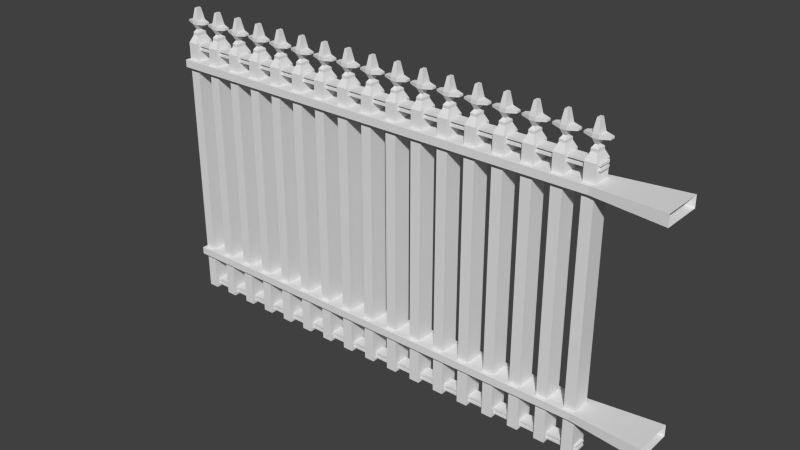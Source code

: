 # Source: Gateway.blend  (saved by Blender 2.72.0; exported with 4.5.12 LTS)
import bpy
from mathutils import Matrix  # noqa: F401  (used for matrix-valued properties, if any)

bpy.ops.wm.read_factory_settings(use_empty=True)
scene = bpy.context.scene
scene.name = 'Scene'

# ---- collections
col_collection_1 = bpy.data.collections.new('Collection 1'); scene.collection.children.link(col_collection_1)

# ---- materials (node trees are filled in below, after node groups)
mat_material = bpy.data.materials.new('Material')
mat_material.alpha_threshold = 0.0
mat_material.use_transparent_shadow = False
mat_material.roughness = 0.5
mat_material.line_color = (0.0, 0.0, 0.0, 1.0)

# ---- material node trees

# ---- world
world_world = bpy.data.worlds.new('World'); scene.world = world_world
world_world.color = (0.05088, 0.05088, 0.05088)
world_world.use_sun_shadow = False
world_world.sun_shadow_jitter_overblur = 0.0
world_world.cycles.sampling_method = 'MANUAL'
world_world.cycles.sample_map_resolution = 256

# ---- meshes
me_cube_007 = bpy.data.meshes.new('Cube.007')
me_cube_007.from_pydata([(1.9, -0.03136, -4.555), (1.9, 0.03136, -4.555), (1.9, 0.03136, -4.474), (1.9, -0.03136, -4.474), (-1.938, -0.03136, -4.555), (-1.938, 0.03136, -4.555), (1.9, 0.03136, -4.433), (1.9, -0.03136, -4.433), (1.9, -0.03136, -4.514), (1.9, 0.03136, -4.514), (-1.938, 0.03136, -4.474), (-1.938, -0.03136, -4.474), (1.9, 0.03136, -4.555), (1.9, -0.03136, -4.555), (1.9, 0.03136, -4.474), (1.9, -0.03136, -4.474), (-1.938, -0.03136, -4.433), (-1.938, 0.03136, -4.433), (1.9, 0.03136, -4.433), (1.9, -0.03136, -4.433), (-1.938, -0.03136, -4.514), (-1.938, 0.03136, -4.514), (1.9, 0.03136, -4.514), (1.9, -0.03136, -4.514), (-1.898, -0.07291, -3.868), (-1.898, 0.07291, -3.868), (1.899, 0.07291, -3.868), (1.899, -0.07291, -3.868), (-1.898, -0.07291, -3.722), (-1.898, 0.07291, -3.722), (1.899, 0.07291, -3.722), (1.899, -0.07291, -3.722), (-1.897, -0.07291, 0.146), (-1.897, 0.07291, 0.146), (1.899, 0.07291, 0.146), (1.899, -0.07291, 0.146), (-1.897, -0.07291, 0.2919), (-1.897, 0.07291, 0.2919), (1.899, 0.07291, 0.2919), (1.899, -0.07291, 0.2919), (-2.482, -0.1094, -3.904), (-2.482, 0.1094, -3.904), (-2.482, -0.1094, -3.686), (-2.482, 0.1094, -3.686), (-2.481, -0.1094, 0.1096), (-2.481, 0.1094, 0.1096), (-2.481, -0.1094, 0.3283), (-2.481, 0.1094, 0.3283), (-1.918, -0.05008, -4.608), (-1.918, 0.05008, -4.608), (-1.828, 0.05008, -4.608), (-1.828, -0.05008, -4.608), (-1.918, -0.05008, 0.6179), (-1.918, 0.05008, 0.6179), (-1.828, 0.05008, 0.6179), (-1.828, -0.05008, 0.6179), (-1.898, -0.02788, 0.753), (-1.898, 0.02788, 0.753), (-1.848, 0.02788, 0.753), (-1.848, -0.02788, 0.753), (-1.898, -0.02788, 0.9585), (-1.898, 0.02788, 0.9585), (-1.848, 0.02788, 0.9585), (-1.848, -0.02788, 0.9585), (-1.898, -0.02788, 1.029), (-1.898, 0.02788, 1.029), (-1.848, 0.02788, 1.029), (-1.848, -0.02788, 1.029), (-1.885, -0.01333, 1.267), (-1.885, 0.01333, 1.267), (-1.861, 0.01333, 1.267), (-1.861, -0.01333, 1.267), (-1.97, -0.01394, 0.9761), (-1.97, 0.01394, 0.9761), (-1.97, -0.01394, 1.011), (-1.97, 0.01394, 1.011), (-1.776, 0.01394, 0.9761), (-1.776, -0.01394, 0.9761), (-1.776, 0.01394, 1.011), (-1.776, -0.01394, 1.011), (-1.885, -0.01324, 0.8557), (-1.861, -0.01324, 0.8557), (-1.861, 0.01324, 0.8557), (-1.885, 0.01324, 0.8557), (-1.898, -0.02788, 0.8044), (-1.848, -0.02788, 0.8044), (-1.848, 0.02788, 0.8044), (-1.898, 0.02788, 0.8044), (-1.686, -0.05008, -4.608), (-1.686, 0.05008, -4.608), (-1.597, 0.05008, -4.608), (-1.597, -0.05008, -4.608), (-1.686, -0.05008, 0.6179), (-1.686, 0.05008, 0.6179), (-1.597, 0.05008, 0.6179), (-1.597, -0.05008, 0.6179), (-1.666, -0.02788, 0.753), (-1.666, 0.02788, 0.753), (-1.616, 0.02788, 0.753), (-1.616, -0.02788, 0.753), (-1.666, -0.02788, 0.9585), (-1.666, 0.02788, 0.9585), (-1.616, 0.02788, 0.9585), (-1.616, -0.02788, 0.9585), (-1.666, -0.02788, 1.029), (-1.666, 0.02788, 1.029), (-1.616, 0.02788, 1.029), (-1.616, -0.02788, 1.029), (-1.653, -0.01333, 1.267), (-1.653, 0.01333, 1.267), (-1.629, 0.01333, 1.267), (-1.629, -0.01333, 1.267), (-1.738, -0.01394, 0.9761), (-1.738, 0.01394, 0.9761), (-1.738, -0.01394, 1.011), (-1.738, 0.01394, 1.011), (-1.545, 0.01394, 0.9761), (-1.545, -0.01394, 0.9761), (-1.545, 0.01394, 1.011), (-1.545, -0.01394, 1.011), (-1.653, -0.01324, 0.8557), (-1.629, -0.01324, 0.8557), (-1.629, 0.01324, 0.8557), (-1.653, 0.01324, 0.8557), (-1.666, -0.02788, 0.8044), (-1.616, -0.02788, 0.8044), (-1.616, 0.02788, 0.8044), (-1.666, 0.02788, 0.8044), (-1.454, -0.05008, -4.608), (-1.454, 0.05008, -4.608), (-1.365, 0.05008, -4.608), (-1.365, -0.05008, -4.608), (-1.454, -0.05008, 0.6179), (-1.454, 0.05008, 0.6179), (-1.365, 0.05008, 0.6179), (-1.365, -0.05008, 0.6179), (-1.435, -0.02788, 0.753), (-1.435, 0.02788, 0.753), (-1.385, 0.02788, 0.753), (-1.385, -0.02788, 0.753), (-1.435, -0.02788, 0.9585), (-1.435, 0.02788, 0.9585), (-1.385, 0.02788, 0.9585), (-1.385, -0.02788, 0.9585), (-1.435, -0.02788, 1.029), (-1.435, 0.02788, 1.029), (-1.385, 0.02788, 1.029), (-1.385, -0.02788, 1.029), (-1.422, -0.01333, 1.267), (-1.422, 0.01333, 1.267), (-1.398, 0.01333, 1.267), (-1.398, -0.01333, 1.267), (-1.506, -0.01394, 0.9761), (-1.506, 0.01394, 0.9761), (-1.506, -0.01394, 1.011), (-1.506, 0.01394, 1.011), (-1.313, 0.01394, 0.9761), (-1.313, -0.01394, 0.9761), (-1.313, 0.01394, 1.011), (-1.313, -0.01394, 1.011), (-1.422, -0.01324, 0.8557), (-1.398, -0.01324, 0.8557), (-1.398, 0.01324, 0.8557), (-1.422, 0.01324, 0.8557), (-1.435, -0.02788, 0.8044), (-1.385, -0.02788, 0.8044), (-1.385, 0.02788, 0.8044), (-1.435, 0.02788, 0.8044), (-1.223, -0.05008, -4.608), (-1.223, 0.05008, -4.608), (-1.133, 0.05008, -4.608), (-1.133, -0.05008, -4.608), (-1.223, -0.05008, 0.6179), (-1.223, 0.05008, 0.6179), (-1.133, 0.05008, 0.6179), (-1.133, -0.05008, 0.6179), (-1.203, -0.02788, 0.753), (-1.203, 0.02788, 0.753), (-1.153, 0.02788, 0.753), (-1.153, -0.02788, 0.753), (-1.203, -0.02788, 0.9585), (-1.203, 0.02788, 0.9585), (-1.153, 0.02788, 0.9585), (-1.153, -0.02788, 0.9585), (-1.203, -0.02788, 1.029), (-1.203, 0.02788, 1.029), (-1.153, 0.02788, 1.029), (-1.153, -0.02788, 1.029), (-1.19, -0.01333, 1.267), (-1.19, 0.01333, 1.267), (-1.166, 0.01333, 1.267), (-1.166, -0.01333, 1.267), (-1.275, -0.01394, 0.9761), (-1.275, 0.01394, 0.9761), (-1.275, -0.01394, 1.011), (-1.275, 0.01394, 1.011), (-1.081, 0.01394, 0.9761), (-1.081, -0.01394, 0.9761), (-1.081, 0.01394, 1.011), (-1.081, -0.01394, 1.011), (-1.19, -0.01324, 0.8557), (-1.166, -0.01324, 0.8557), (-1.166, 0.01324, 0.8557), (-1.19, 0.01324, 0.8557), (-1.203, -0.02788, 0.8044), (-1.153, -0.02788, 0.8044), (-1.153, 0.02788, 0.8044), (-1.203, 0.02788, 0.8044), (-0.9911, -0.05008, -4.608), (-0.9911, 0.05008, -4.608), (-0.9015, 0.05008, -4.608), (-0.9015, -0.05008, -4.608), (-0.9911, -0.05008, 0.6179), (-0.9911, 0.05008, 0.6179), (-0.9015, 0.05008, 0.6179), (-0.9015, -0.05008, 0.6179), (-0.9713, -0.02788, 0.753), (-0.9713, 0.02788, 0.753), (-0.9214, 0.02788, 0.753), (-0.9214, -0.02788, 0.753), (-0.9713, -0.02788, 0.9585), (-0.9713, 0.02788, 0.9585), (-0.9214, 0.02788, 0.9585), (-0.9214, -0.02788, 0.9585), (-0.9713, -0.02788, 1.029), (-0.9713, 0.02788, 1.029), (-0.9214, 0.02788, 1.029), (-0.9214, -0.02788, 1.029), (-0.9583, -0.01333, 1.267), (-0.9583, 0.01333, 1.267), (-0.9344, 0.01333, 1.267), (-0.9344, -0.01333, 1.267), (-1.043, -0.01394, 0.9761), (-1.043, 0.01394, 0.9761), (-1.043, -0.01394, 1.011), (-1.043, 0.01394, 1.011), (-0.8498, 0.01394, 0.9761), (-0.8498, -0.01394, 0.9761), (-0.8498, 0.01394, 1.011), (-0.8498, -0.01394, 1.011), (-0.9582, -0.01324, 0.8557), (-0.9345, -0.01324, 0.8557), (-0.9345, 0.01324, 0.8557), (-0.9582, 0.01324, 0.8557), (-0.9713, -0.02788, 0.8044), (-0.9214, -0.02788, 0.8044), (-0.9214, 0.02788, 0.8044), (-0.9713, 0.02788, 0.8044), (-0.7595, -0.05008, -4.608), (-0.7595, 0.05008, -4.608), (-0.6699, 0.05008, -4.608), (-0.6699, -0.05008, -4.608), (-0.7595, -0.05008, 0.6179), (-0.7595, 0.05008, 0.6179), (-0.6699, 0.05008, 0.6179), (-0.6699, -0.05008, 0.6179), (-0.7396, -0.02788, 0.753), (-0.7396, 0.02788, 0.753), (-0.6897, 0.02788, 0.753), (-0.6897, -0.02788, 0.753), (-0.7396, -0.02788, 0.9585), (-0.7396, 0.02788, 0.9585), (-0.6897, 0.02788, 0.9585), (-0.6897, -0.02788, 0.9585), (-0.7396, -0.02788, 1.029), (-0.7396, 0.02788, 1.029), (-0.6897, 0.02788, 1.029), (-0.6897, -0.02788, 1.029), (-0.7266, -0.01333, 1.267), (-0.7266, 0.01333, 1.267), (-0.7027, 0.01333, 1.267), (-0.7027, -0.01333, 1.267), (-0.8112, -0.01394, 0.9761), (-0.8112, 0.01394, 0.9761), (-0.8112, -0.01394, 1.011), (-0.8112, 0.01394, 1.011), (-0.6181, 0.01394, 0.9761), (-0.6181, -0.01394, 0.9761), (-0.6181, 0.01394, 1.011), (-0.6181, -0.01394, 1.011), (-0.7265, -0.01324, 0.8557), (-0.7028, -0.01324, 0.8557), (-0.7028, 0.01324, 0.8557), (-0.7265, 0.01324, 0.8557), (-0.7396, -0.02788, 0.8044), (-0.6897, -0.02788, 0.8044), (-0.6897, 0.02788, 0.8044), (-0.7396, 0.02788, 0.8044), (-0.5278, -0.05008, -4.608), (-0.5278, 0.05008, -4.608), (-0.4382, 0.05008, -4.608), (-0.4382, -0.05008, -4.608), (-0.5278, -0.05008, 0.6179), (-0.5278, 0.05008, 0.6179), (-0.4382, 0.05008, 0.6179), (-0.4382, -0.05008, 0.6179), (-0.5079, -0.02788, 0.753), (-0.5079, 0.02788, 0.753), (-0.4581, 0.02788, 0.753), (-0.4581, -0.02788, 0.753), (-0.5079, -0.02788, 0.9585), (-0.5079, 0.02788, 0.9585), (-0.4581, 0.02788, 0.9585), (-0.4581, -0.02788, 0.9585), (-0.5079, -0.02788, 1.029), (-0.5079, 0.02788, 1.029), (-0.4581, 0.02788, 1.029), (-0.4581, -0.02788, 1.029), (-0.4949, -0.01333, 1.267), (-0.4949, 0.01333, 1.267), (-0.4711, 0.01333, 1.267), (-0.4711, -0.01333, 1.267), (-0.5795, -0.01394, 0.9761), (-0.5795, 0.01394, 0.9761), (-0.5795, -0.01394, 1.011), (-0.5795, 0.01394, 1.011), (-0.3865, 0.01394, 0.9761), (-0.3865, -0.01394, 0.9761), (-0.3865, 0.01394, 1.011), (-0.3865, -0.01394, 1.011), (-0.4948, -0.01324, 0.8557), (-0.4711, -0.01324, 0.8557), (-0.4711, 0.01324, 0.8557), (-0.4948, 0.01324, 0.8557), (-0.5079, -0.02788, 0.8044), (-0.4581, -0.02788, 0.8044), (-0.4581, 0.02788, 0.8044), (-0.5079, 0.02788, 0.8044), (-0.2961, -0.05008, -4.608), (-0.2961, 0.05008, -4.608), (-0.2065, 0.05008, -4.608), (-0.2065, -0.05008, -4.608), (-0.2961, -0.05008, 0.6179), (-0.2961, 0.05008, 0.6179), (-0.2065, 0.05008, 0.6179), (-0.2065, -0.05008, 0.6179), (-0.2763, -0.02788, 0.753), (-0.2763, 0.02788, 0.753), (-0.2264, 0.02788, 0.753), (-0.2264, -0.02788, 0.753), (-0.2763, -0.02788, 0.9585), (-0.2763, 0.02788, 0.9585), (-0.2264, 0.02788, 0.9585), (-0.2264, -0.02788, 0.9585), (-0.2763, -0.02788, 1.029), (-0.2763, 0.02788, 1.029), (-0.2264, 0.02788, 1.029), (-0.2264, -0.02788, 1.029), (-0.2633, -0.01333, 1.267), (-0.2633, 0.01333, 1.267), (-0.2394, 0.01333, 1.267), (-0.2394, -0.01333, 1.267), (-0.3479, -0.01394, 0.9761), (-0.3479, 0.01394, 0.9761), (-0.3479, -0.01394, 1.011), (-0.3479, 0.01394, 1.011), (-0.1548, 0.01394, 0.9761), (-0.1548, -0.01394, 0.9761), (-0.1548, 0.01394, 1.011), (-0.1548, -0.01394, 1.011), (-0.2632, -0.01324, 0.8557), (-0.2395, -0.01324, 0.8557), (-0.2395, 0.01324, 0.8557), (-0.2632, 0.01324, 0.8557), (-0.2763, -0.02788, 0.8044), (-0.2264, -0.02788, 0.8044), (-0.2264, 0.02788, 0.8044), (-0.2763, 0.02788, 0.8044), (-0.06447, -0.05008, -4.608), (-0.06447, 0.05008, -4.608), (0.02516, 0.05008, -4.608), (0.02516, -0.05008, -4.608), (-0.06447, -0.05008, 0.6179), (-0.06447, 0.05008, 0.6179), (0.02516, 0.05008, 0.6179), (0.02516, -0.05008, 0.6179), (-0.0446, -0.02788, 0.753), (-0.0446, 0.02788, 0.753), (0.005288, 0.02788, 0.753), (0.005288, -0.02788, 0.753), (-0.0446, -0.02788, 0.9585), (-0.0446, 0.02788, 0.9585), (0.005288, 0.02788, 0.9585), (0.005288, -0.02788, 0.9585), (-0.0446, -0.02788, 1.029), (-0.0446, 0.02788, 1.029), (0.005288, 0.02788, 1.029), (0.005288, -0.02788, 1.029), (-0.03158, -0.01333, 1.267), (-0.03158, 0.01333, 1.267), (-0.007731, 0.01333, 1.267), (-0.007731, -0.01333, 1.267), (-0.1162, -0.01394, 0.9761), (-0.1162, 0.01394, 0.9761), (-0.1162, -0.01394, 1.011), (-0.1162, 0.01394, 1.011), (0.07687, 0.01394, 0.9761), (0.07687, -0.01394, 0.9761), (0.07687, 0.01394, 1.011), (0.07687, -0.01394, 1.011), (-0.0315, -0.01324, 0.8557), (-0.007809, -0.01324, 0.8557), (-0.007809, 0.01324, 0.8557), (-0.0315, 0.01324, 0.8557), (-0.0446, -0.02788, 0.8044), (0.005288, -0.02788, 0.8044), (0.005288, 0.02788, 0.8044), (-0.0446, 0.02788, 0.8044), (0.1672, -0.05008, -4.608), (0.1672, 0.05008, -4.608), (0.2568, 0.05008, -4.608), (0.2568, -0.05008, -4.608), (0.1672, -0.05008, 0.6179), (0.1672, 0.05008, 0.6179), (0.2568, 0.05008, 0.6179), (0.2568, -0.05008, 0.6179), (0.1871, -0.02788, 0.753), (0.1871, 0.02788, 0.753), (0.237, 0.02788, 0.753), (0.237, -0.02788, 0.753), (0.1871, -0.02788, 0.9585), (0.1871, 0.02788, 0.9585), (0.237, 0.02788, 0.9585), (0.237, -0.02788, 0.9585), (0.1871, -0.02788, 1.029), (0.1871, 0.02788, 1.029), (0.237, 0.02788, 1.029), (0.237, -0.02788, 1.029), (0.2001, -0.01333, 1.267), (0.2001, 0.01333, 1.267), (0.2239, 0.01333, 1.267), (0.2239, -0.01333, 1.267), (0.1155, -0.01394, 0.9761), (0.1155, 0.01394, 0.9761), (0.1155, -0.01394, 1.011), (0.1155, 0.01394, 1.011), (0.3085, 0.01394, 0.9761), (0.3085, -0.01394, 0.9761), (0.3085, 0.01394, 1.011), (0.3085, -0.01394, 1.011), (0.2002, -0.01324, 0.8557), (0.2239, -0.01324, 0.8557), (0.2239, 0.01324, 0.8557), (0.2002, 0.01324, 0.8557), (0.1871, -0.02788, 0.8044), (0.237, -0.02788, 0.8044), (0.237, 0.02788, 0.8044), (0.1871, 0.02788, 0.8044), (0.3989, -0.05008, -4.608), (0.3989, 0.05008, -4.608), (0.4885, 0.05008, -4.608), (0.4885, -0.05008, -4.608), (0.3989, -0.05008, 0.6179), (0.3989, 0.05008, 0.6179), (0.4885, 0.05008, 0.6179), (0.4885, -0.05008, 0.6179), (0.4187, -0.02788, 0.753), (0.4187, 0.02788, 0.753), (0.4686, 0.02788, 0.753), (0.4686, -0.02788, 0.753), (0.4187, -0.02788, 0.9585), (0.4187, 0.02788, 0.9585), (0.4686, 0.02788, 0.9585), (0.4686, -0.02788, 0.9585), (0.4187, -0.02788, 1.029), (0.4187, 0.02788, 1.029), (0.4686, 0.02788, 1.029), (0.4686, -0.02788, 1.029), (0.4318, -0.01333, 1.267), (0.4318, 0.01333, 1.267), (0.4556, 0.01333, 1.267), (0.4556, -0.01333, 1.267), (0.3472, -0.01394, 0.9761), (0.3472, 0.01394, 0.9761), (0.3472, -0.01394, 1.011), (0.3472, 0.01394, 1.011), (0.5402, 0.01394, 0.9761), (0.5402, -0.01394, 0.9761), (0.5402, 0.01394, 1.011), (0.5402, -0.01394, 1.011), (0.4318, -0.01324, 0.8557), (0.4555, -0.01324, 0.8557), (0.4555, 0.01324, 0.8557), (0.4318, 0.01324, 0.8557), (0.4187, -0.02788, 0.8044), (0.4686, -0.02788, 0.8044), (0.4686, 0.02788, 0.8044), (0.4187, 0.02788, 0.8044), (0.6305, -0.05008, -4.608), (0.6305, 0.05008, -4.608), (0.7202, 0.05008, -4.608), (0.7202, -0.05008, -4.608), (0.6305, -0.05008, 0.6179), (0.6305, 0.05008, 0.6179), (0.7202, 0.05008, 0.6179), (0.7202, -0.05008, 0.6179), (0.6504, -0.02788, 0.753), (0.6504, 0.02788, 0.753), (0.7003, 0.02788, 0.753), (0.7003, -0.02788, 0.753), (0.6504, -0.02788, 0.9585), (0.6504, 0.02788, 0.9585), (0.7003, 0.02788, 0.9585), (0.7003, -0.02788, 0.9585), (0.6504, -0.02788, 1.029), (0.6504, 0.02788, 1.029), (0.7003, 0.02788, 1.029), (0.7003, -0.02788, 1.029), (0.6634, -0.01333, 1.267), (0.6634, 0.01333, 1.267), (0.6873, 0.01333, 1.267), (0.6873, -0.01333, 1.267), (0.5788, -0.01394, 0.9761), (0.5788, 0.01394, 0.9761), (0.5788, -0.01394, 1.011), (0.5788, 0.01394, 1.011), (0.7719, 0.01394, 0.9761), (0.7719, -0.01394, 0.9761), (0.7719, 0.01394, 1.011), (0.7719, -0.01394, 1.011), (0.6635, -0.01324, 0.8557), (0.6872, -0.01324, 0.8557), (0.6872, 0.01324, 0.8557), (0.6635, 0.01324, 0.8557), (0.6504, -0.02788, 0.8044), (0.7003, -0.02788, 0.8044), (0.7003, 0.02788, 0.8044), (0.6504, 0.02788, 0.8044), (0.8622, -0.05008, -4.608), (0.8622, 0.05008, -4.608), (0.9518, 0.05008, -4.608), (0.9518, -0.05008, -4.608), (0.8622, -0.05008, 0.6179), (0.8622, 0.05008, 0.6179), (0.9518, 0.05008, 0.6179), (0.9518, -0.05008, 0.6179), (0.8821, -0.02788, 0.753), (0.8821, 0.02788, 0.753), (0.932, 0.02788, 0.753), (0.932, -0.02788, 0.753), (0.8821, -0.02788, 0.9585), (0.8821, 0.02788, 0.9585), (0.932, 0.02788, 0.9585), (0.932, -0.02788, 0.9585), (0.8821, -0.02788, 1.029), (0.8821, 0.02788, 1.029), (0.932, 0.02788, 1.029), (0.932, -0.02788, 1.029), (0.8951, -0.01333, 1.267), (0.8951, 0.01333, 1.267), (0.9189, 0.01333, 1.267), (0.9189, -0.01333, 1.267), (0.8105, -0.01394, 0.9761), (0.8105, 0.01394, 0.9761), (0.8105, -0.01394, 1.011), (0.8105, 0.01394, 1.011), (1.004, 0.01394, 0.9761), (1.004, -0.01394, 0.9761), (1.004, 0.01394, 1.011), (1.004, -0.01394, 1.011), (0.8952, -0.01324, 0.8557), (0.9189, -0.01324, 0.8557), (0.9189, 0.01324, 0.8557), (0.8952, 0.01324, 0.8557), (0.8821, -0.02788, 0.8044), (0.932, -0.02788, 0.8044), (0.932, 0.02788, 0.8044), (0.8821, 0.02788, 0.8044), (1.094, -0.05008, -4.608), (1.094, 0.05008, -4.608), (1.184, 0.05008, -4.608), (1.184, -0.05008, -4.608), (1.094, -0.05008, 0.6179), (1.094, 0.05008, 0.6179), (1.184, 0.05008, 0.6179), (1.184, -0.05008, 0.6179), (1.114, -0.02788, 0.753), (1.114, 0.02788, 0.753), (1.164, 0.02788, 0.753), (1.164, -0.02788, 0.753), (1.114, -0.02788, 0.9585), (1.114, 0.02788, 0.9585), (1.164, 0.02788, 0.9585), (1.164, -0.02788, 0.9585), (1.114, -0.02788, 1.029), (1.114, 0.02788, 1.029), (1.164, 0.02788, 1.029), (1.164, -0.02788, 1.029), (1.127, -0.01333, 1.267), (1.127, 0.01333, 1.267), (1.151, 0.01333, 1.267), (1.151, -0.01333, 1.267), (1.042, -0.01394, 0.9761), (1.042, 0.01394, 0.9761), (1.042, -0.01394, 1.011), (1.042, 0.01394, 1.011), (1.235, 0.01394, 0.9761), (1.235, -0.01394, 0.9761), (1.235, 0.01394, 1.011), (1.235, -0.01394, 1.011), (1.127, -0.01324, 0.8557), (1.151, -0.01324, 0.8557), (1.151, 0.01324, 0.8557), (1.127, 0.01324, 0.8557), (1.114, -0.02788, 0.8044), (1.164, -0.02788, 0.8044), (1.164, 0.02788, 0.8044), (1.114, 0.02788, 0.8044), (1.326, -0.05008, -4.608), (1.326, 0.05008, -4.608), (1.415, 0.05008, -4.608), (1.415, -0.05008, -4.608), (1.326, -0.05008, 0.6179), (1.326, 0.05008, 0.6179), (1.415, 0.05008, 0.6179), (1.415, -0.05008, 0.6179), (1.345, -0.02788, 0.753), (1.345, 0.02788, 0.753), (1.395, 0.02788, 0.753), (1.395, -0.02788, 0.753), (1.345, -0.02788, 0.9585), (1.345, 0.02788, 0.9585), (1.395, 0.02788, 0.9585), (1.395, -0.02788, 0.9585), (1.345, -0.02788, 1.029), (1.345, 0.02788, 1.029), (1.395, 0.02788, 1.029), (1.395, -0.02788, 1.029), (1.358, -0.01333, 1.267), (1.358, 0.01333, 1.267), (1.382, 0.01333, 1.267), (1.382, -0.01333, 1.267), (1.274, -0.01394, 0.9761), (1.274, 0.01394, 0.9761), (1.274, -0.01394, 1.011), (1.274, 0.01394, 1.011), (1.467, 0.01394, 0.9761), (1.467, -0.01394, 0.9761), (1.467, 0.01394, 1.011), (1.467, -0.01394, 1.011), (1.359, -0.01324, 0.8557), (1.382, -0.01324, 0.8557), (1.382, 0.01324, 0.8557), (1.359, 0.01324, 0.8557), (1.345, -0.02788, 0.8044), (1.395, -0.02788, 0.8044), (1.395, 0.02788, 0.8044), (1.345, 0.02788, 0.8044), (1.557, -0.05008, -4.608), (1.557, 0.05008, -4.608), (1.647, 0.05008, -4.608), (1.647, -0.05008, -4.608), (1.557, -0.05008, 0.6179), (1.557, 0.05008, 0.6179), (1.647, 0.05008, 0.6179), (1.647, -0.05008, 0.6179), (1.577, -0.02788, 0.753), (1.577, 0.02788, 0.753), (1.627, 0.02788, 0.753), (1.627, -0.02788, 0.753), (1.577, -0.02788, 0.9585), (1.577, 0.02788, 0.9585), (1.627, 0.02788, 0.9585), (1.627, -0.02788, 0.9585), (1.577, -0.02788, 1.029), (1.577, 0.02788, 1.029), (1.627, 0.02788, 1.029), (1.627, -0.02788, 1.029), (1.59, -0.01333, 1.267), (1.59, 0.01333, 1.267), (1.614, 0.01333, 1.267), (1.614, -0.01333, 1.267), (1.506, -0.01394, 0.9761), (1.506, 0.01394, 0.9761), (1.506, -0.01394, 1.011), (1.506, 0.01394, 1.011), (1.699, 0.01394, 0.9761), (1.699, -0.01394, 0.9761), (1.699, 0.01394, 1.011), (1.699, -0.01394, 1.011), (1.59, -0.01324, 0.8557), (1.614, -0.01324, 0.8557), (1.614, 0.01324, 0.8557), (1.59, 0.01324, 0.8557), (1.577, -0.02788, 0.8044), (1.627, -0.02788, 0.8044), (1.627, 0.02788, 0.8044), (1.577, 0.02788, 0.8044), (1.789, -0.05008, -4.608), (1.789, 0.05008, -4.608), (1.879, 0.05008, -4.608), (1.879, -0.05008, -4.608), (1.789, -0.05008, 0.6179), (1.789, 0.05008, 0.6179), (1.879, 0.05008, 0.6179), (1.879, -0.05008, 0.6179), (1.809, -0.02788, 0.753), (1.809, 0.02788, 0.753), (1.859, 0.02788, 0.753), (1.859, -0.02788, 0.753), (1.809, -0.02788, 0.9585), (1.809, 0.02788, 0.9585), (1.859, 0.02788, 0.9585), (1.859, -0.02788, 0.9585), (1.809, -0.02788, 1.029), (1.809, 0.02788, 1.029), (1.859, 0.02788, 1.029), (1.859, -0.02788, 1.029), (1.822, -0.01333, 1.267), (1.822, 0.01333, 1.267), (1.846, 0.01333, 1.267), (1.846, -0.01333, 1.267), (1.737, -0.01394, 0.9761), (1.737, 0.01394, 0.9761), (1.737, -0.01394, 1.011), (1.737, 0.01394, 1.011), (1.93, 0.01394, 0.9761), (1.93, -0.01394, 0.9761), (1.93, 0.01394, 1.011), (1.93, -0.01394, 1.011), (1.822, -0.01324, 0.8557), (1.846, -0.01324, 0.8557), (1.846, 0.01324, 0.8557), (1.822, 0.01324, 0.8557), (1.809, -0.02788, 0.8044), (1.859, -0.02788, 0.8044), (1.859, 0.02788, 0.8044), (1.809, 0.02788, 0.8044), (-1.898, -0.07291, -3.868), (-1.898, 0.07291, -3.868), (1.899, 0.07291, -3.868), (1.899, -0.07291, -3.868), (-1.898, -0.07291, -3.722), (-1.898, 0.07291, -3.722), (1.899, 0.07291, -3.722), (1.899, -0.07291, -3.722), (-1.897, -0.07291, 0.146), (-1.897, 0.07291, 0.146), (1.899, 0.07291, 0.146), (1.899, -0.07291, 0.146), (-1.897, -0.07291, 0.2919), (-1.897, 0.07291, 0.2919), (1.899, 0.07291, 0.2919), (1.899, -0.07291, 0.2919), (1.9, -0.03136, 0.4859), (1.9, 0.03136, 0.4859), (1.9, 0.03136, 0.5669), (1.9, -0.03136, 0.5669), (-1.938, -0.03136, 0.4859), (-1.938, 0.03136, 0.4859), (1.9, 0.03136, 0.6079), (1.9, -0.03136, 0.6079), (1.9, -0.03136, 0.5268), (1.9, 0.03136, 0.5268), (-1.938, 0.03136, 0.5669), (-1.938, -0.03136, 0.5669), (1.9, 0.03136, 0.4859), (1.9, -0.03136, 0.4859), (1.9, 0.03136, 0.5669), (1.9, -0.03136, 0.5669), (-1.938, -0.03136, 0.6079), (-1.938, 0.03136, 0.6079), (1.9, 0.03136, 0.6079), (1.9, -0.03136, 0.6079), (-1.938, -0.03136, 0.5268), (-1.938, 0.03136, 0.5268), (1.9, 0.03136, 0.5268), (1.9, -0.03136, 0.5268)], [], [(20, 21, 5, 4), (21, 22, 1, 5), (6, 7, 3, 2), (17, 18, 14, 10), (16, 17, 10, 11), (19, 16, 11, 15), (9, 8, 13, 12), (11, 10, 14, 15), (19, 18, 17, 16), (23, 20, 4, 0), (4, 5, 1, 0), (23, 22, 21, 20), (37, 33, 45, 47), (30, 31, 27, 26), (33, 32, 44, 45), (38, 39, 35, 34), (36, 37, 47, 46), (32, 36, 46, 44), (25, 24, 40, 41), (29, 25, 41, 43), (28, 29, 43, 42), (24, 28, 42, 40), (52, 53, 49, 48), (53, 54, 50, 49), (54, 55, 51, 50), (55, 52, 48, 51), (48, 49, 50, 51), (52, 55, 59, 56), (80, 81, 63, 60), (55, 54, 58, 59), (54, 53, 57, 58), (53, 52, 56, 57), (60, 63, 67, 64), (81, 82, 62, 63), (82, 83, 61, 62), (83, 80, 60, 61), (64, 67, 71, 68), (62, 66, 78, 76), (62, 61, 65, 66), (65, 61, 73, 75), (71, 70, 69, 68), (67, 66, 70, 71), (66, 65, 69, 70), (65, 64, 68, 69), (73, 72, 74, 75), (60, 64, 74, 72), (64, 65, 75, 74), (61, 60, 72, 73), (77, 76, 78, 79), (67, 63, 77, 79), (66, 67, 79, 78), (63, 62, 76, 77), (84, 85, 81, 80), (85, 86, 82, 81), (86, 87, 83, 82), (87, 84, 80, 83), (56, 59, 85, 84), (59, 58, 86, 85), (58, 57, 87, 86), (57, 56, 84, 87), (92, 93, 89, 88), (93, 94, 90, 89), (94, 95, 91, 90), (95, 92, 88, 91), (88, 89, 90, 91), (92, 95, 99, 96), (120, 121, 103, 100), (95, 94, 98, 99), (94, 93, 97, 98), (93, 92, 96, 97), (100, 103, 107, 104), (121, 122, 102, 103), (122, 123, 101, 102), (123, 120, 100, 101), (104, 107, 111, 108), (102, 106, 118, 116), (102, 101, 105, 106), (105, 101, 113, 115), (111, 110, 109, 108), (107, 106, 110, 111), (106, 105, 109, 110), (105, 104, 108, 109), (113, 112, 114, 115), (100, 104, 114, 112), (104, 105, 115, 114), (101, 100, 112, 113), (117, 116, 118, 119), (107, 103, 117, 119), (106, 107, 119, 118), (103, 102, 116, 117), (124, 125, 121, 120), (125, 126, 122, 121), (126, 127, 123, 122), (127, 124, 120, 123), (96, 99, 125, 124), (99, 98, 126, 125), (98, 97, 127, 126), (97, 96, 124, 127), (132, 133, 129, 128), (133, 134, 130, 129), (134, 135, 131, 130), (135, 132, 128, 131), (128, 129, 130, 131), (132, 135, 139, 136), (160, 161, 143, 140), (135, 134, 138, 139), (134, 133, 137, 138), (133, 132, 136, 137), (140, 143, 147, 144), (161, 162, 142, 143), (162, 163, 141, 142), (163, 160, 140, 141), (144, 147, 151, 148), (142, 146, 158, 156), (142, 141, 145, 146), (145, 141, 153, 155), (151, 150, 149, 148), (147, 146, 150, 151), (146, 145, 149, 150), (145, 144, 148, 149), (153, 152, 154, 155), (140, 144, 154, 152), (144, 145, 155, 154), (141, 140, 152, 153), (157, 156, 158, 159), (147, 143, 157, 159), (146, 147, 159, 158), (143, 142, 156, 157), (164, 165, 161, 160), (165, 166, 162, 161), (166, 167, 163, 162), (167, 164, 160, 163), (136, 139, 165, 164), (139, 138, 166, 165), (138, 137, 167, 166), (137, 136, 164, 167), (172, 173, 169, 168), (173, 174, 170, 169), (174, 175, 171, 170), (175, 172, 168, 171), (168, 169, 170, 171), (172, 175, 179, 176), (200, 201, 183, 180), (175, 174, 178, 179), (174, 173, 177, 178), (173, 172, 176, 177), (180, 183, 187, 184), (201, 202, 182, 183), (202, 203, 181, 182), (203, 200, 180, 181), (184, 187, 191, 188), (182, 186, 198, 196), (182, 181, 185, 186), (185, 181, 193, 195), (191, 190, 189, 188), (187, 186, 190, 191), (186, 185, 189, 190), (185, 184, 188, 189), (193, 192, 194, 195), (180, 184, 194, 192), (184, 185, 195, 194), (181, 180, 192, 193), (197, 196, 198, 199), (187, 183, 197, 199), (186, 187, 199, 198), (183, 182, 196, 197), (204, 205, 201, 200), (205, 206, 202, 201), (206, 207, 203, 202), (207, 204, 200, 203), (176, 179, 205, 204), (179, 178, 206, 205), (178, 177, 207, 206), (177, 176, 204, 207), (212, 213, 209, 208), (213, 214, 210, 209), (214, 215, 211, 210), (215, 212, 208, 211), (208, 209, 210, 211), (212, 215, 219, 216), (240, 241, 223, 220), (215, 214, 218, 219), (214, 213, 217, 218), (213, 212, 216, 217), (220, 223, 227, 224), (241, 242, 222, 223), (242, 243, 221, 222), (243, 240, 220, 221), (224, 227, 231, 228), (222, 226, 238, 236), (222, 221, 225, 226), (225, 221, 233, 235), (231, 230, 229, 228), (227, 226, 230, 231), (226, 225, 229, 230), (225, 224, 228, 229), (233, 232, 234, 235), (220, 224, 234, 232), (224, 225, 235, 234), (221, 220, 232, 233), (237, 236, 238, 239), (227, 223, 237, 239), (226, 227, 239, 238), (223, 222, 236, 237), (244, 245, 241, 240), (245, 246, 242, 241), (246, 247, 243, 242), (247, 244, 240, 243), (216, 219, 245, 244), (219, 218, 246, 245), (218, 217, 247, 246), (217, 216, 244, 247), (252, 253, 249, 248), (253, 254, 250, 249), (254, 255, 251, 250), (255, 252, 248, 251), (248, 249, 250, 251), (252, 255, 259, 256), (280, 281, 263, 260), (255, 254, 258, 259), (254, 253, 257, 258), (253, 252, 256, 257), (260, 263, 267, 264), (281, 282, 262, 263), (282, 283, 261, 262), (283, 280, 260, 261), (264, 267, 271, 268), (262, 266, 278, 276), (262, 261, 265, 266), (265, 261, 273, 275), (271, 270, 269, 268), (267, 266, 270, 271), (266, 265, 269, 270), (265, 264, 268, 269), (273, 272, 274, 275), (260, 264, 274, 272), (264, 265, 275, 274), (261, 260, 272, 273), (277, 276, 278, 279), (267, 263, 277, 279), (266, 267, 279, 278), (263, 262, 276, 277), (284, 285, 281, 280), (285, 286, 282, 281), (286, 287, 283, 282), (287, 284, 280, 283), (256, 259, 285, 284), (259, 258, 286, 285), (258, 257, 287, 286), (257, 256, 284, 287), (292, 293, 289, 288), (293, 294, 290, 289), (294, 295, 291, 290), (295, 292, 288, 291), (288, 289, 290, 291), (292, 295, 299, 296), (320, 321, 303, 300), (295, 294, 298, 299), (294, 293, 297, 298), (293, 292, 296, 297), (300, 303, 307, 304), (321, 322, 302, 303), (322, 323, 301, 302), (323, 320, 300, 301), (304, 307, 311, 308), (302, 306, 318, 316), (302, 301, 305, 306), (305, 301, 313, 315), (311, 310, 309, 308), (307, 306, 310, 311), (306, 305, 309, 310), (305, 304, 308, 309), (313, 312, 314, 315), (300, 304, 314, 312), (304, 305, 315, 314), (301, 300, 312, 313), (317, 316, 318, 319), (307, 303, 317, 319), (306, 307, 319, 318), (303, 302, 316, 317), (324, 325, 321, 320), (325, 326, 322, 321), (326, 327, 323, 322), (327, 324, 320, 323), (296, 299, 325, 324), (299, 298, 326, 325), (298, 297, 327, 326), (297, 296, 324, 327), (332, 333, 329, 328), (333, 334, 330, 329), (334, 335, 331, 330), (335, 332, 328, 331), (328, 329, 330, 331), (332, 335, 339, 336), (360, 361, 343, 340), (335, 334, 338, 339), (334, 333, 337, 338), (333, 332, 336, 337), (340, 343, 347, 344), (361, 362, 342, 343), (362, 363, 341, 342), (363, 360, 340, 341), (344, 347, 351, 348), (342, 346, 358, 356), (342, 341, 345, 346), (345, 341, 353, 355), (351, 350, 349, 348), (347, 346, 350, 351), (346, 345, 349, 350), (345, 344, 348, 349), (353, 352, 354, 355), (340, 344, 354, 352), (344, 345, 355, 354), (341, 340, 352, 353), (357, 356, 358, 359), (347, 343, 357, 359), (346, 347, 359, 358), (343, 342, 356, 357), (364, 365, 361, 360), (365, 366, 362, 361), (366, 367, 363, 362), (367, 364, 360, 363), (336, 339, 365, 364), (339, 338, 366, 365), (338, 337, 367, 366), (337, 336, 364, 367), (372, 373, 369, 368), (373, 374, 370, 369), (374, 375, 371, 370), (375, 372, 368, 371), (368, 369, 370, 371), (372, 375, 379, 376), (400, 401, 383, 380), (375, 374, 378, 379), (374, 373, 377, 378), (373, 372, 376, 377), (380, 383, 387, 384), (401, 402, 382, 383), (402, 403, 381, 382), (403, 400, 380, 381), (384, 387, 391, 388), (382, 386, 398, 396), (382, 381, 385, 386), (385, 381, 393, 395), (391, 390, 389, 388), (387, 386, 390, 391), (386, 385, 389, 390), (385, 384, 388, 389), (393, 392, 394, 395), (380, 384, 394, 392), (384, 385, 395, 394), (381, 380, 392, 393), (397, 396, 398, 399), (387, 383, 397, 399), (386, 387, 399, 398), (383, 382, 396, 397), (404, 405, 401, 400), (405, 406, 402, 401), (406, 407, 403, 402), (407, 404, 400, 403), (376, 379, 405, 404), (379, 378, 406, 405), (378, 377, 407, 406), (377, 376, 404, 407), (412, 413, 409, 408), (413, 414, 410, 409), (414, 415, 411, 410), (415, 412, 408, 411), (408, 409, 410, 411), (412, 415, 419, 416), (440, 441, 423, 420), (415, 414, 418, 419), (414, 413, 417, 418), (413, 412, 416, 417), (420, 423, 427, 424), (441, 442, 422, 423), (442, 443, 421, 422), (443, 440, 420, 421), (424, 427, 431, 428), (422, 426, 438, 436), (422, 421, 425, 426), (425, 421, 433, 435), (431, 430, 429, 428), (427, 426, 430, 431), (426, 425, 429, 430), (425, 424, 428, 429), (433, 432, 434, 435), (420, 424, 434, 432), (424, 425, 435, 434), (421, 420, 432, 433), (437, 436, 438, 439), (427, 423, 437, 439), (426, 427, 439, 438), (423, 422, 436, 437), (444, 445, 441, 440), (445, 446, 442, 441), (446, 447, 443, 442), (447, 444, 440, 443), (416, 419, 445, 444), (419, 418, 446, 445), (418, 417, 447, 446), (417, 416, 444, 447), (452, 453, 449, 448), (453, 454, 450, 449), (454, 455, 451, 450), (455, 452, 448, 451), (448, 449, 450, 451), (452, 455, 459, 456), (480, 481, 463, 460), (455, 454, 458, 459), (454, 453, 457, 458), (453, 452, 456, 457), (460, 463, 467, 464), (481, 482, 462, 463), (482, 483, 461, 462), (483, 480, 460, 461), (464, 467, 471, 468), (462, 466, 478, 476), (462, 461, 465, 466), (465, 461, 473, 475), (471, 470, 469, 468), (467, 466, 470, 471), (466, 465, 469, 470), (465, 464, 468, 469), (473, 472, 474, 475), (460, 464, 474, 472), (464, 465, 475, 474), (461, 460, 472, 473), (477, 476, 478, 479), (467, 463, 477, 479), (466, 467, 479, 478), (463, 462, 476, 477), (484, 485, 481, 480), (485, 486, 482, 481), (486, 487, 483, 482), (487, 484, 480, 483), (456, 459, 485, 484), (459, 458, 486, 485), (458, 457, 487, 486), (457, 456, 484, 487), (492, 493, 489, 488), (493, 494, 490, 489), (494, 495, 491, 490), (495, 492, 488, 491), (488, 489, 490, 491), (492, 495, 499, 496), (520, 521, 503, 500), (495, 494, 498, 499), (494, 493, 497, 498), (493, 492, 496, 497), (500, 503, 507, 504), (521, 522, 502, 503), (522, 523, 501, 502), (523, 520, 500, 501), (504, 507, 511, 508), (502, 506, 518, 516), (502, 501, 505, 506), (505, 501, 513, 515), (511, 510, 509, 508), (507, 506, 510, 511), (506, 505, 509, 510), (505, 504, 508, 509), (513, 512, 514, 515), (500, 504, 514, 512), (504, 505, 515, 514), (501, 500, 512, 513), (517, 516, 518, 519), (507, 503, 517, 519), (506, 507, 519, 518), (503, 502, 516, 517), (524, 525, 521, 520), (525, 526, 522, 521), (526, 527, 523, 522), (527, 524, 520, 523), (496, 499, 525, 524), (499, 498, 526, 525), (498, 497, 527, 526), (497, 496, 524, 527), (532, 533, 529, 528), (533, 534, 530, 529), (534, 535, 531, 530), (535, 532, 528, 531), (528, 529, 530, 531), (532, 535, 539, 536), (560, 561, 543, 540), (535, 534, 538, 539), (534, 533, 537, 538), (533, 532, 536, 537), (540, 543, 547, 544), (561, 562, 542, 543), (562, 563, 541, 542), (563, 560, 540, 541), (544, 547, 551, 548), (542, 546, 558, 556), (542, 541, 545, 546), (545, 541, 553, 555), (551, 550, 549, 548), (547, 546, 550, 551), (546, 545, 549, 550), (545, 544, 548, 549), (553, 552, 554, 555), (540, 544, 554, 552), (544, 545, 555, 554), (541, 540, 552, 553), (557, 556, 558, 559), (547, 543, 557, 559), (546, 547, 559, 558), (543, 542, 556, 557), (564, 565, 561, 560), (565, 566, 562, 561), (566, 567, 563, 562), (567, 564, 560, 563), (536, 539, 565, 564), (539, 538, 566, 565), (538, 537, 567, 566), (537, 536, 564, 567), (572, 573, 569, 568), (573, 574, 570, 569), (574, 575, 571, 570), (575, 572, 568, 571), (568, 569, 570, 571), (572, 575, 579, 576), (600, 601, 583, 580), (575, 574, 578, 579), (574, 573, 577, 578), (573, 572, 576, 577), (580, 583, 587, 584), (601, 602, 582, 583), (602, 603, 581, 582), (603, 600, 580, 581), (584, 587, 591, 588), (582, 586, 598, 596), (582, 581, 585, 586), (585, 581, 593, 595), (591, 590, 589, 588), (587, 586, 590, 591), (586, 585, 589, 590), (585, 584, 588, 589), (593, 592, 594, 595), (580, 584, 594, 592), (584, 585, 595, 594), (581, 580, 592, 593), (597, 596, 598, 599), (587, 583, 597, 599), (586, 587, 599, 598), (583, 582, 596, 597), (604, 605, 601, 600), (605, 606, 602, 601), (606, 607, 603, 602), (607, 604, 600, 603), (576, 579, 605, 604), (579, 578, 606, 605), (578, 577, 607, 606), (577, 576, 604, 607), (612, 613, 609, 608), (613, 614, 610, 609), (614, 615, 611, 610), (615, 612, 608, 611), (608, 609, 610, 611), (612, 615, 619, 616), (640, 641, 623, 620), (615, 614, 618, 619), (614, 613, 617, 618), (613, 612, 616, 617), (620, 623, 627, 624), (641, 642, 622, 623), (642, 643, 621, 622), (643, 640, 620, 621), (624, 627, 631, 628), (622, 626, 638, 636), (622, 621, 625, 626), (625, 621, 633, 635), (631, 630, 629, 628), (627, 626, 630, 631), (626, 625, 629, 630), (625, 624, 628, 629), (633, 632, 634, 635), (620, 624, 634, 632), (624, 625, 635, 634), (621, 620, 632, 633), (637, 636, 638, 639), (627, 623, 637, 639), (626, 627, 639, 638), (623, 622, 636, 637), (644, 645, 641, 640), (645, 646, 642, 641), (646, 647, 643, 642), (647, 644, 640, 643), (616, 619, 645, 644), (619, 618, 646, 645), (618, 617, 647, 646), (617, 616, 644, 647), (652, 653, 649, 648), (653, 654, 650, 649), (654, 655, 651, 650), (655, 652, 648, 651), (648, 649, 650, 651), (652, 655, 659, 656), (680, 681, 663, 660), (655, 654, 658, 659), (654, 653, 657, 658), (653, 652, 656, 657), (660, 663, 667, 664), (681, 682, 662, 663), (682, 683, 661, 662), (683, 680, 660, 661), (664, 667, 671, 668), (662, 666, 678, 676), (662, 661, 665, 666), (665, 661, 673, 675), (671, 670, 669, 668), (667, 666, 670, 671), (666, 665, 669, 670), (665, 664, 668, 669), (673, 672, 674, 675), (660, 664, 674, 672), (664, 665, 675, 674), (661, 660, 672, 673), (677, 676, 678, 679), (667, 663, 677, 679), (666, 667, 679, 678), (663, 662, 676, 677), (684, 685, 681, 680), (685, 686, 682, 681), (686, 687, 683, 682), (687, 684, 680, 683), (656, 659, 685, 684), (659, 658, 686, 685), (658, 657, 687, 686), (657, 656, 684, 687), (692, 693, 689, 688), (693, 694, 690, 689), (694, 695, 691, 690), (695, 692, 688, 691), (688, 689, 690, 691), (692, 695, 699, 696), (720, 721, 703, 700), (695, 694, 698, 699), (694, 693, 697, 698), (693, 692, 696, 697), (700, 703, 707, 704), (721, 722, 702, 703), (722, 723, 701, 702), (723, 720, 700, 701), (704, 707, 711, 708), (702, 706, 718, 716), (702, 701, 705, 706), (705, 701, 713, 715), (711, 710, 709, 708), (707, 706, 710, 711), (706, 705, 709, 710), (705, 704, 708, 709), (713, 712, 714, 715), (700, 704, 714, 712), (704, 705, 715, 714), (701, 700, 712, 713), (717, 716, 718, 719), (707, 703, 717, 719), (706, 707, 719, 718), (703, 702, 716, 717), (724, 725, 721, 720), (725, 726, 722, 721), (726, 727, 723, 722), (727, 724, 720, 723), (696, 699, 725, 724), (699, 698, 726, 725), (698, 697, 727, 726), (697, 696, 724, 727), (733, 734, 730, 729), (735, 732, 728, 731), (728, 729, 730, 731), (735, 734, 733, 732), (741, 742, 738, 737), (743, 740, 736, 739), (736, 737, 738, 739), (743, 742, 741, 740), (764, 765, 749, 748), (765, 766, 745, 749), (750, 751, 747, 746), (761, 762, 758, 754), (760, 761, 754, 755), (763, 760, 755, 759), (753, 752, 757, 756), (755, 754, 758, 759), (763, 762, 761, 760), (767, 764, 748, 744), (748, 749, 745, 744), (767, 766, 765, 764)])
_uv = me_cube_007.uv_layers.new(name='UVMap')
_uv.uv.foreach_set('vector', [0.02235, 0.9135, 0.1259, 0.9135, 0.1259, 0.981, 0.02235, 0.981, 0.01608, 0.3621, 0.8765, 0.3621, 0.8766, 0.3771, 0.01616, 0.3771, 0.6211, 0.8963, 0.7104, 0.8963, 0.7104, 0.9856, 0.6211, 0.9856, 0.01608, 0.4225, 0.8765, 0.4225, 0.8766, 0.4375, 0.01616, 0.4375, 0.02235, 0.9134, 0.02235, 0.8098, 0.08991, 0.8098, 0.08991, 0.9134, 0.8765, 0.4075, 0.0161, 0.4075, 0.01601, 0.3924, 0.8764, 0.3924, 0.6211, 0.8963, 0.7104, 0.8963, 0.7104, 0.9856, 0.6211, 0.9856, 0.01601, 0.3924, 0.01603, 0.3774, 0.8765, 0.3774, 0.8764, 0.3924, 0.8765, 0.4075, 0.8765, 0.4225, 0.01608, 0.4225, 0.0161, 0.4075, 0.8765, 0.3471, 0.0161, 0.3471, 0.01601, 0.332, 0.8764, 0.332, 0.01601, 0.332, 0.01603, 0.317, 0.8765, 0.317, 0.8764, 0.332, 0.8765, 0.3471, 0.8765, 0.3621, 0.01608, 0.3621, 0.0161, 0.3471, 0.9545, 0.8487, 0.9382, 0.8444, 0.8989, 0.8102, 0.9882, 0.8088, 0.8102, 0.9021, 0.8995, 0.9021, 0.8995, 0.9914, 0.8102, 0.9914, 0.9382, 0.8444, 0.9327, 0.8603, 0.8989, 0.9002, 0.8989, 0.8102, 0.8996, 0.9021, 0.9889, 0.9021, 0.9889, 0.9914, 0.8996, 0.9914, 0.949, 0.8646, 0.9545, 0.8487, 0.9882, 0.8088, 0.9882, 0.8987, 0.9327, 0.8603, 0.949, 0.8646, 0.9882, 0.8987, 0.8989, 0.9002, 0.8489, 0.8444, 0.8434, 0.8603, 0.8096, 0.9002, 0.8096, 0.8102, 0.8651, 0.8487, 0.8489, 0.8444, 0.8096, 0.8102, 0.8989, 0.8088, 0.8596, 0.8646, 0.8651, 0.8487, 0.8989, 0.8088, 0.8989, 0.8987, 0.8434, 0.8603, 0.8596, 0.8646, 0.8989, 0.8987, 0.8096, 0.9002, 0.5, 0.7871, 0.4853, 0.7871, 0.4853, 0.01913, 0.5, 0.01913, 0.4853, 0.7871, 0.4719, 0.7871, 0.4719, 0.01913, 0.4853, 0.01913, 0.5281, 0.7871, 0.5134, 0.7871, 0.5134, 0.01914, 0.5281, 0.01914, 0.5134, 0.7871, 0.5, 0.7871, 0.5, 0.01913, 0.5134, 0.01914, 0.8965, 0.3453, 0.9546, 0.3453, 0.9546, 0.4033, 0.8965, 0.4033, 0.1756, 0.03263, 0.2465, 0.03762, 0.2225, 0.1432, 0.1751, 0.139, 0.8254, 0.2708, 0.8407, 0.2708, 0.8492, 0.331, 0.8169, 0.331, 0.2465, 0.03762, 0.3215, 0.05396, 0.2687, 0.1583, 0.2225, 0.1432, 0.0291, 0.05382, 0.1048, 0.03756, 0.1285, 0.146, 0.08386, 0.1623, 0.1048, 0.03756, 0.1756, 0.03263, 0.1751, 0.139, 0.1285, 0.146, 0.8169, 0.331, 0.8492, 0.331, 0.8492, 0.3718, 0.8169, 0.3718, 0.9376, 0.03158, 0.953, 0.03158, 0.9615, 0.0917, 0.9292, 0.0917, 0.8254, 0.03158, 0.8407, 0.03158, 0.8492, 0.0917, 0.8169, 0.09171, 0.905, 0.03158, 0.9204, 0.03158, 0.9289, 0.09171, 0.8966, 0.0917, 0.8169, 0.3718, 0.8492, 0.3718, 0.8408, 0.5098, 0.8253, 0.5098, 0.8169, 0.09171, 0.8169, 0.1325, 0.7699, 0.1223, 0.7699, 0.1019, 0.8169, 0.09171, 0.8492, 0.0917, 0.8492, 0.1325, 0.8169, 0.1325, 0.8492, 0.1325, 0.8492, 0.0917, 0.8962, 0.1019, 0.8962, 0.1223, 0.8965, 0.4191, 0.8965, 0.4036, 0.912, 0.4036, 0.912, 0.4191, 0.9292, 0.207, 0.9615, 0.207, 0.953, 0.345, 0.9376, 0.345, 0.8169, 0.1325, 0.8492, 0.1325, 0.8408, 0.2705, 0.8254, 0.2705, 0.8965, 0.207, 0.9288, 0.207, 0.9204, 0.345, 0.905, 0.345, 0.9046, 0.1391, 0.9208, 0.1391, 0.9208, 0.1596, 0.9046, 0.1596, 0.8169, 0.331, 0.8169, 0.3718, 0.7699, 0.3616, 0.7699, 0.3412, 0.9288, 0.207, 0.8965, 0.207, 0.9046, 0.1596, 0.9208, 0.1596, 0.8966, 0.0917, 0.9289, 0.09171, 0.9208, 0.1391, 0.9046, 0.1391, 0.9372, 0.1391, 0.9534, 0.1391, 0.9534, 0.1596, 0.9372, 0.1596, 0.8492, 0.3718, 0.8492, 0.331, 0.8962, 0.3412, 0.8962, 0.3616, 0.9615, 0.207, 0.9292, 0.207, 0.9372, 0.1596, 0.9534, 0.1596, 0.9292, 0.0917, 0.9615, 0.0917, 0.9534, 0.1391, 0.9372, 0.1391, 0.1766, 0.178, 0.2137, 0.1834, 0.1999, 0.2232, 0.1773, 0.2206, 0.2137, 0.1834, 0.2529, 0.2016, 0.2193, 0.2345, 0.1999, 0.2232, 0.09857, 0.2023, 0.1391, 0.1837, 0.1546, 0.2258, 0.1343, 0.2389, 0.1391, 0.1837, 0.1766, 0.178, 0.1773, 0.2206, 0.1546, 0.2258, 0.1751, 0.139, 0.2225, 0.1432, 0.2137, 0.1834, 0.1766, 0.178, 0.2225, 0.1432, 0.2687, 0.1583, 0.2529, 0.2016, 0.2137, 0.1834, 0.08386, 0.1623, 0.1285, 0.146, 0.1391, 0.1837, 0.09857, 0.2023, 0.1285, 0.146, 0.1751, 0.139, 0.1766, 0.178, 0.1391, 0.1837, 0.443, 0.7871, 0.4283, 0.7871, 0.4283, 0.01913, 0.443, 0.01913, 0.4283, 0.7871, 0.4149, 0.7871, 0.4149, 0.01913, 0.4283, 0.01913, 0.4712, 0.7871, 0.4564, 0.7871, 0.4564, 0.01914, 0.4712, 0.01914, 0.4564, 0.7871, 0.443, 0.7871, 0.443, 0.01913, 0.4564, 0.01914, 0.8965, 0.3453, 0.9546, 0.3453, 0.9546, 0.4033, 0.8965, 0.4033, 0.1756, 0.03263, 0.2465, 0.03762, 0.2225, 0.1432, 0.1751, 0.139, 0.8254, 0.2708, 0.8407, 0.2708, 0.8492, 0.331, 0.8169, 0.331, 0.2465, 0.03762, 0.3215, 0.05396, 0.2687, 0.1583, 0.2225, 0.1432, 0.0291, 0.05382, 0.1048, 0.03756, 0.1285, 0.146, 0.08386, 0.1623, 0.1048, 0.03756, 0.1756, 0.03263, 0.1751, 0.139, 0.1285, 0.146, 0.8169, 0.331, 0.8492, 0.331, 0.8492, 0.3718, 0.8169, 0.3718, 0.9376, 0.03158, 0.953, 0.03158, 0.9615, 0.0917, 0.9292, 0.0917, 0.8254, 0.03158, 0.8407, 0.03158, 0.8492, 0.0917, 0.8169, 0.09171, 0.905, 0.03158, 0.9204, 0.03158, 0.9289, 0.09171, 0.8966, 0.0917, 0.8169, 0.3718, 0.8492, 0.3718, 0.8408, 0.5098, 0.8253, 0.5098, 0.8169, 0.09171, 0.8169, 0.1325, 0.7699, 0.1223, 0.7699, 0.1019, 0.8169, 0.09171, 0.8492, 0.0917, 0.8492, 0.1325, 0.8169, 0.1325, 0.8492, 0.1325, 0.8492, 0.0917, 0.8962, 0.1019, 0.8962, 0.1223, 0.8965, 0.4191, 0.8965, 0.4036, 0.912, 0.4036, 0.912, 0.4191, 0.9292, 0.207, 0.9615, 0.207, 0.953, 0.345, 0.9376, 0.345, 0.8169, 0.1325, 0.8492, 0.1325, 0.8408, 0.2705, 0.8254, 0.2705, 0.8965, 0.207, 0.9288, 0.207, 0.9204, 0.345, 0.905, 0.345, 0.9046, 0.1391, 0.9208, 0.1391, 0.9208, 0.1596, 0.9046, 0.1596, 0.8169, 0.331, 0.8169, 0.3718, 0.7699, 0.3616, 0.7699, 0.3412, 0.9288, 0.207, 0.8965, 0.207, 0.9046, 0.1596, 0.9208, 0.1596, 0.8966, 0.0917, 0.9289, 0.09171, 0.9208, 0.1391, 0.9046, 0.1391, 0.9372, 0.1391, 0.9534, 0.1391, 0.9534, 0.1596, 0.9372, 0.1596, 0.8492, 0.3718, 0.8492, 0.331, 0.8962, 0.3412, 0.8962, 0.3616, 0.9615, 0.207, 0.9292, 0.207, 0.9372, 0.1596, 0.9534, 0.1596, 0.9292, 0.0917, 0.9615, 0.0917, 0.9534, 0.1391, 0.9372, 0.1391, 0.1766, 0.178, 0.2137, 0.1834, 0.1999, 0.2232, 0.1773, 0.2206, 0.2137, 0.1834, 0.2529, 0.2016, 0.2193, 0.2345, 0.1999, 0.2232, 0.09857, 0.2023, 0.1391, 0.1837, 0.1546, 0.2258, 0.1343, 0.2389, 0.1391, 0.1837, 0.1766, 0.178, 0.1773, 0.2206, 0.1546, 0.2258, 0.1751, 0.139, 0.2225, 0.1432, 0.2137, 0.1834, 0.1766, 0.178, 0.2225, 0.1432, 0.2687, 0.1583, 0.2529, 0.2016, 0.2137, 0.1834, 0.08386, 0.1623, 0.1285, 0.146, 0.1391, 0.1837, 0.09857, 0.2023, 0.1285, 0.146, 0.1751, 0.139, 0.1766, 0.178, 0.1391, 0.1837, 0.3861, 0.7871, 0.3714, 0.7871, 0.3714, 0.01913, 0.3861, 0.01913, 0.3714, 0.7871, 0.358, 0.7871, 0.358, 0.01913, 0.3714, 0.01913, 0.4142, 0.7871, 0.3995, 0.7871, 0.3995, 0.01914, 0.4142, 0.01914, 0.3995, 0.7871, 0.3861, 0.7871, 0.3861, 0.01913, 0.3995, 0.01914, 0.8965, 0.3453, 0.9546, 0.3453, 0.9546, 0.4033, 0.8965, 0.4033, 0.1756, 0.03263, 0.2465, 0.03762, 0.2225, 0.1432, 0.1751, 0.139, 0.8254, 0.2708, 0.8407, 0.2708, 0.8492, 0.331, 0.8169, 0.331, 0.2465, 0.03762, 0.3215, 0.05396, 0.2687, 0.1583, 0.2225, 0.1432, 0.0291, 0.05382, 0.1048, 0.03756, 0.1285, 0.146, 0.08386, 0.1623, 0.1048, 0.03756, 0.1756, 0.03263, 0.1751, 0.139, 0.1285, 0.146, 0.8169, 0.331, 0.8492, 0.331, 0.8492, 0.3718, 0.8169, 0.3718, 0.9376, 0.03158, 0.953, 0.03158, 0.9615, 0.0917, 0.9292, 0.0917, 0.8254, 0.03158, 0.8407, 0.03158, 0.8492, 0.0917, 0.8169, 0.09171, 0.905, 0.03158, 0.9204, 0.03158, 0.9289, 0.09171, 0.8966, 0.0917, 0.8169, 0.3718, 0.8492, 0.3718, 0.8408, 0.5098, 0.8253, 0.5098, 0.8169, 0.09171, 0.8169, 0.1325, 0.7699, 0.1223, 0.7699, 0.1019, 0.8169, 0.09171, 0.8492, 0.0917, 0.8492, 0.1325, 0.8169, 0.1325, 0.8492, 0.1325, 0.8492, 0.0917, 0.8962, 0.1019, 0.8962, 0.1223, 0.8965, 0.4191, 0.8965, 0.4036, 0.912, 0.4036, 0.912, 0.4191, 0.9292, 0.207, 0.9615, 0.207, 0.953, 0.345, 0.9376, 0.345, 0.8169, 0.1325, 0.8492, 0.1325, 0.8408, 0.2705, 0.8254, 0.2705, 0.8965, 0.207, 0.9288, 0.207, 0.9204, 0.345, 0.905, 0.345, 0.9046, 0.1391, 0.9208, 0.1391, 0.9208, 0.1596, 0.9046, 0.1596, 0.8169, 0.331, 0.8169, 0.3718, 0.7699, 0.3616, 0.7699, 0.3412, 0.9288, 0.207, 0.8965, 0.207, 0.9046, 0.1596, 0.9208, 0.1596, 0.8966, 0.0917, 0.9289, 0.09171, 0.9208, 0.1391, 0.9046, 0.1391, 0.9372, 0.1391, 0.9534, 0.1391, 0.9534, 0.1596, 0.9372, 0.1596, 0.8492, 0.3718, 0.8492, 0.331, 0.8962, 0.3412, 0.8962, 0.3616, 0.9615, 0.207, 0.9292, 0.207, 0.9372, 0.1596, 0.9534, 0.1596, 0.9292, 0.0917, 0.9615, 0.0917, 0.9534, 0.1391, 0.9372, 0.1391, 0.1766, 0.178, 0.2137, 0.1834, 0.1999, 0.2232, 0.1773, 0.2206, 0.2137, 0.1834, 0.2529, 0.2016, 0.2193, 0.2345, 0.1999, 0.2232, 0.09857, 0.2023, 0.1391, 0.1837, 0.1546, 0.2258, 0.1343, 0.2389, 0.1391, 0.1837, 0.1766, 0.178, 0.1773, 0.2206, 0.1546, 0.2258, 0.1751, 0.139, 0.2225, 0.1432, 0.2137, 0.1834, 0.1766, 0.178, 0.2225, 0.1432, 0.2687, 0.1583, 0.2529, 0.2016, 0.2137, 0.1834, 0.08386, 0.1623, 0.1285, 0.146, 0.1391, 0.1837, 0.09857, 0.2023, 0.1285, 0.146, 0.1751, 0.139, 0.1766, 0.178, 0.1391, 0.1837, 0.2722, 0.7871, 0.2574, 0.7871, 0.2574, 0.01913, 0.2722, 0.01913, 0.2574, 0.7871, 0.244, 0.7871, 0.244, 0.01913, 0.2574, 0.01913, 0.3003, 0.7871, 0.2856, 0.7871, 0.2856, 0.01914, 0.3003, 0.01914, 0.2856, 0.7871, 0.2722, 0.7871, 0.2722, 0.01913, 0.2856, 0.01914, 0.8965, 0.3453, 0.9546, 0.3453, 0.9546, 0.4033, 0.8965, 0.4033, 0.1756, 0.03263, 0.2465, 0.03762, 0.2225, 0.1432, 0.1751, 0.139, 0.8254, 0.2708, 0.8407, 0.2708, 0.8492, 0.331, 0.8169, 0.331, 0.2465, 0.03762, 0.3215, 0.05396, 0.2687, 0.1583, 0.2225, 0.1432, 0.0291, 0.05382, 0.1048, 0.03756, 0.1285, 0.146, 0.08386, 0.1623, 0.1048, 0.03756, 0.1756, 0.03263, 0.1751, 0.139, 0.1285, 0.146, 0.8169, 0.331, 0.8492, 0.331, 0.8492, 0.3718, 0.8169, 0.3718, 0.9376, 0.03158, 0.953, 0.03158, 0.9615, 0.0917, 0.9292, 0.0917, 0.8254, 0.03158, 0.8407, 0.03158, 0.8492, 0.0917, 0.8169, 0.09171, 0.905, 0.03158, 0.9204, 0.03158, 0.9289, 0.09171, 0.8966, 0.0917, 0.8169, 0.3718, 0.8492, 0.3718, 0.8408, 0.5098, 0.8253, 0.5098, 0.8169, 0.09171, 0.8169, 0.1325, 0.7699, 0.1223, 0.7699, 0.1019, 0.8169, 0.09171, 0.8492, 0.0917, 0.8492, 0.1325, 0.8169, 0.1325, 0.8492, 0.1325, 0.8492, 0.0917, 0.8962, 0.1019, 0.8962, 0.1223, 0.8965, 0.4191, 0.8965, 0.4036, 0.912, 0.4036, 0.912, 0.4191, 0.9292, 0.207, 0.9615, 0.207, 0.953, 0.345, 0.9376, 0.345, 0.8169, 0.1325, 0.8492, 0.1325, 0.8408, 0.2705, 0.8254, 0.2705, 0.8965, 0.207, 0.9288, 0.207, 0.9204, 0.345, 0.905, 0.345, 0.9046, 0.1391, 0.9208, 0.1391, 0.9208, 0.1596, 0.9046, 0.1596, 0.8169, 0.331, 0.8169, 0.3718, 0.7699, 0.3616, 0.7699, 0.3412, 0.9288, 0.207, 0.8965, 0.207, 0.9046, 0.1596, 0.9208, 0.1596, 0.8966, 0.0917, 0.9289, 0.09171, 0.9208, 0.1391, 0.9046, 0.1391, 0.9372, 0.1391, 0.9534, 0.1391, 0.9534, 0.1596, 0.9372, 0.1596, 0.8492, 0.3718, 0.8492, 0.331, 0.8962, 0.3412, 0.8962, 0.3616, 0.9615, 0.207, 0.9292, 0.207, 0.9372, 0.1596, 0.9534, 0.1596, 0.9292, 0.0917, 0.9615, 0.0917, 0.9534, 0.1391, 0.9372, 0.1391, 0.1766, 0.178, 0.2137, 0.1834, 0.1999, 0.2232, 0.1773, 0.2206, 0.2137, 0.1834, 0.2529, 0.2016, 0.2193, 0.2345, 0.1999, 0.2232, 0.09857, 0.2023, 0.1391, 0.1837, 0.1546, 0.2258, 0.1343, 0.2389, 0.1391, 0.1837, 0.1766, 0.178, 0.1773, 0.2206, 0.1546, 0.2258, 0.1751, 0.139, 0.2225, 0.1432, 0.2137, 0.1834, 0.1766, 0.178, 0.2225, 0.1432, 0.2687, 0.1583, 0.2529, 0.2016, 0.2137, 0.1834, 0.08386, 0.1623, 0.1285, 0.146, 0.1391, 0.1837, 0.09857, 0.2023, 0.1285, 0.146, 0.1751, 0.139, 0.1766, 0.178, 0.1391, 0.1837, 0.3291, 0.7871, 0.3144, 0.7871, 0.3144, 0.01913, 0.3291, 0.01913, 0.3144, 0.7871, 0.301, 0.7871, 0.301, 0.01913, 0.3144, 0.01913, 0.3572, 0.7871, 0.3425, 0.7871, 0.3425, 0.01914, 0.3572, 0.01914, 0.3425, 0.7871, 0.3291, 0.7871, 0.3291, 0.01913, 0.3425, 0.01914, 0.8965, 0.3453, 0.9546, 0.3453, 0.9546, 0.4033, 0.8965, 0.4033, 0.1756, 0.03263, 0.2465, 0.03762, 0.2225, 0.1432, 0.1751, 0.139, 0.8254, 0.2708, 0.8407, 0.2708, 0.8492, 0.331, 0.8169, 0.331, 0.2465, 0.03762, 0.3215, 0.05396, 0.2687, 0.1583, 0.2225, 0.1432, 0.0291, 0.05382, 0.1048, 0.03756, 0.1285, 0.146, 0.08386, 0.1623, 0.1048, 0.03756, 0.1756, 0.03263, 0.1751, 0.139, 0.1285, 0.146, 0.8169, 0.331, 0.8492, 0.331, 0.8492, 0.3718, 0.8169, 0.3718, 0.9376, 0.03158, 0.953, 0.03158, 0.9615, 0.0917, 0.9292, 0.0917, 0.8254, 0.03158, 0.8407, 0.03158, 0.8492, 0.0917, 0.8169, 0.09171, 0.905, 0.03158, 0.9204, 0.03158, 0.9289, 0.09171, 0.8966, 0.0917, 0.8169, 0.3718, 0.8492, 0.3718, 0.8408, 0.5098, 0.8253, 0.5098, 0.8169, 0.09171, 0.8169, 0.1325, 0.7699, 0.1223, 0.7699, 0.1019, 0.8169, 0.09171, 0.8492, 0.0917, 0.8492, 0.1325, 0.8169, 0.1325, 0.8492, 0.1325, 0.8492, 0.0917, 0.8962, 0.1019, 0.8962, 0.1223, 0.8965, 0.4191, 0.8965, 0.4036, 0.912, 0.4036, 0.912, 0.4191, 0.9292, 0.207, 0.9615, 0.207, 0.953, 0.345, 0.9376, 0.345, 0.8169, 0.1325, 0.8492, 0.1325, 0.8408, 0.2705, 0.8254, 0.2705, 0.8965, 0.207, 0.9288, 0.207, 0.9204, 0.345, 0.905, 0.345, 0.9046, 0.1391, 0.9208, 0.1391, 0.9208, 0.1596, 0.9046, 0.1596, 0.8169, 0.331, 0.8169, 0.3718, 0.7699, 0.3616, 0.7699, 0.3412, 0.9288, 0.207, 0.8965, 0.207, 0.9046, 0.1596, 0.9208, 0.1596, 0.8966, 0.0917, 0.9289, 0.09171, 0.9208, 0.1391, 0.9046, 0.1391, 0.9372, 0.1391, 0.9534, 0.1391, 0.9534, 0.1596, 0.9372, 0.1596, 0.8492, 0.3718, 0.8492, 0.331, 0.8962, 0.3412, 0.8962, 0.3616, 0.9615, 0.207, 0.9292, 0.207, 0.9372, 0.1596, 0.9534, 0.1596, 0.9292, 0.0917, 0.9615, 0.0917, 0.9534, 0.1391, 0.9372, 0.1391, 0.1766, 0.178, 0.2137, 0.1834, 0.1999, 0.2232, 0.1773, 0.2206, 0.2137, 0.1834, 0.2529, 0.2016, 0.2193, 0.2345, 0.1999, 0.2232, 0.09857, 0.2023, 0.1391, 0.1837, 0.1546, 0.2258, 0.1343, 0.2389, 0.1391, 0.1837, 0.1766, 0.178, 0.1773, 0.2206, 0.1546, 0.2258, 0.1751, 0.139, 0.2225, 0.1432, 0.2137, 0.1834, 0.1766, 0.178, 0.2225, 0.1432, 0.2687, 0.1583, 0.2529, 0.2016, 0.2137, 0.1834, 0.08386, 0.1623, 0.1285, 0.146, 0.1391, 0.1837, 0.09857, 0.2023, 0.1285, 0.146, 0.1751, 0.139, 0.1766, 0.178, 0.1391, 0.1837, 0.1013, 0.7871, 0.08656, 0.7871, 0.08656, 0.01913, 0.1013, 0.01913, 0.08656, 0.7871, 0.07316, 0.7871, 0.07316, 0.01913, 0.08656, 0.01913, 0.1294, 0.7871, 0.1147, 0.7871, 0.1147, 0.01914, 0.1294, 0.01914, 0.1147, 0.7871, 0.1013, 0.7871, 0.1013, 0.01913, 0.1147, 0.01914, 0.8965, 0.3453, 0.9546, 0.3453, 0.9546, 0.4033, 0.8965, 0.4033, 0.1756, 0.03263, 0.2465, 0.03762, 0.2225, 0.1432, 0.1751, 0.139, 0.8254, 0.2708, 0.8407, 0.2708, 0.8492, 0.331, 0.8169, 0.331, 0.2465, 0.03762, 0.3215, 0.05396, 0.2687, 0.1583, 0.2225, 0.1432, 0.0291, 0.05382, 0.1048, 0.03756, 0.1285, 0.146, 0.08386, 0.1623, 0.1048, 0.03756, 0.1756, 0.03263, 0.1751, 0.139, 0.1285, 0.146, 0.8169, 0.331, 0.8492, 0.331, 0.8492, 0.3718, 0.8169, 0.3718, 0.9376, 0.03158, 0.953, 0.03158, 0.9615, 0.0917, 0.9292, 0.0917, 0.8254, 0.03158, 0.8407, 0.03158, 0.8492, 0.0917, 0.8169, 0.09171, 0.905, 0.03158, 0.9204, 0.03158, 0.9289, 0.09171, 0.8966, 0.0917, 0.8169, 0.3718, 0.8492, 0.3718, 0.8408, 0.5098, 0.8253, 0.5098, 0.8169, 0.09171, 0.8169, 0.1325, 0.7699, 0.1223, 0.7699, 0.1019, 0.8169, 0.09171, 0.8492, 0.0917, 0.8492, 0.1325, 0.8169, 0.1325, 0.8492, 0.1325, 0.8492, 0.0917, 0.8962, 0.1019, 0.8962, 0.1223, 0.8965, 0.4191, 0.8965, 0.4036, 0.912, 0.4036, 0.912, 0.4191, 0.9292, 0.207, 0.9615, 0.207, 0.953, 0.345, 0.9376, 0.345, 0.8169, 0.1325, 0.8492, 0.1325, 0.8408, 0.2705, 0.8254, 0.2705, 0.8965, 0.207, 0.9288, 0.207, 0.9204, 0.345, 0.905, 0.345, 0.9046, 0.1391, 0.9208, 0.1391, 0.9208, 0.1596, 0.9046, 0.1596, 0.8169, 0.331, 0.8169, 0.3718, 0.7699, 0.3616, 0.7699, 0.3412, 0.9288, 0.207, 0.8965, 0.207, 0.9046, 0.1596, 0.9208, 0.1596, 0.8966, 0.0917, 0.9289, 0.09171, 0.9208, 0.1391, 0.9046, 0.1391, 0.9372, 0.1391, 0.9534, 0.1391, 0.9534, 0.1596, 0.9372, 0.1596, 0.8492, 0.3718, 0.8492, 0.331, 0.8962, 0.3412, 0.8962, 0.3616, 0.9615, 0.207, 0.9292, 0.207, 0.9372, 0.1596, 0.9534, 0.1596, 0.9292, 0.0917, 0.9615, 0.0917, 0.9534, 0.1391, 0.9372, 0.1391, 0.1766, 0.178, 0.2137, 0.1834, 0.1999, 0.2232, 0.1773, 0.2206, 0.2137, 0.1834, 0.2529, 0.2016, 0.2193, 0.2345, 0.1999, 0.2232, 0.09857, 0.2023, 0.1391, 0.1837, 0.1546, 0.2258, 0.1343, 0.2389, 0.1391, 0.1837, 0.1766, 0.178, 0.1773, 0.2206, 0.1546, 0.2258, 0.1751, 0.139, 0.2225, 0.1432, 0.2137, 0.1834, 0.1766, 0.178, 0.2225, 0.1432, 0.2687, 0.1583, 0.2529, 0.2016, 0.2137, 0.1834, 0.08386, 0.1623, 0.1285, 0.146, 0.1391, 0.1837, 0.09857, 0.2023, 0.1285, 0.146, 0.1751, 0.139, 0.1766, 0.178, 0.1391, 0.1837, 0.1582, 0.7871, 0.1435, 0.7871, 0.1435, 0.01913, 0.1582, 0.01913, 0.1435, 0.7871, 0.1301, 0.7871, 0.1301, 0.01913, 0.1435, 0.01913, 0.1864, 0.7871, 0.1716, 0.7871, 0.1716, 0.01914, 0.1864, 0.01914, 0.1716, 0.7871, 0.1582, 0.7871, 0.1582, 0.01913, 0.1716, 0.01914, 0.8965, 0.3453, 0.9546, 0.3453, 0.9546, 0.4033, 0.8965, 0.4033, 0.1756, 0.03263, 0.2465, 0.03762, 0.2225, 0.1432, 0.1751, 0.139, 0.8254, 0.2708, 0.8407, 0.2708, 0.8492, 0.331, 0.8169, 0.331, 0.2465, 0.03762, 0.3215, 0.05396, 0.2687, 0.1583, 0.2225, 0.1432, 0.0291, 0.05382, 0.1048, 0.03756, 0.1285, 0.146, 0.08386, 0.1623, 0.1048, 0.03756, 0.1756, 0.03263, 0.1751, 0.139, 0.1285, 0.146, 0.8169, 0.331, 0.8492, 0.331, 0.8492, 0.3718, 0.8169, 0.3718, 0.9376, 0.03158, 0.953, 0.03158, 0.9615, 0.0917, 0.9292, 0.0917, 0.8254, 0.03158, 0.8407, 0.03158, 0.8492, 0.0917, 0.8169, 0.09171, 0.905, 0.03158, 0.9204, 0.03158, 0.9289, 0.09171, 0.8966, 0.0917, 0.8169, 0.3718, 0.8492, 0.3718, 0.8408, 0.5098, 0.8253, 0.5098, 0.8169, 0.09171, 0.8169, 0.1325, 0.7699, 0.1223, 0.7699, 0.1019, 0.8169, 0.09171, 0.8492, 0.0917, 0.8492, 0.1325, 0.8169, 0.1325, 0.8492, 0.1325, 0.8492, 0.0917, 0.8962, 0.1019, 0.8962, 0.1223, 0.8965, 0.4191, 0.8965, 0.4036, 0.912, 0.4036, 0.912, 0.4191, 0.9292, 0.207, 0.9615, 0.207, 0.953, 0.345, 0.9376, 0.345, 0.8169, 0.1325, 0.8492, 0.1325, 0.8408, 0.2705, 0.8254, 0.2705, 0.8965, 0.207, 0.9288, 0.207, 0.9204, 0.345, 0.905, 0.345, 0.9046, 0.1391, 0.9208, 0.1391, 0.9208, 0.1596, 0.9046, 0.1596, 0.8169, 0.331, 0.8169, 0.3718, 0.7699, 0.3616, 0.7699, 0.3412, 0.9288, 0.207, 0.8965, 0.207, 0.9046, 0.1596, 0.9208, 0.1596, 0.8966, 0.0917, 0.9289, 0.09171, 0.9208, 0.1391, 0.9046, 0.1391, 0.9372, 0.1391, 0.9534, 0.1391, 0.9534, 0.1596, 0.9372, 0.1596, 0.8492, 0.3718, 0.8492, 0.331, 0.8962, 0.3412, 0.8962, 0.3616, 0.9615, 0.207, 0.9292, 0.207, 0.9372, 0.1596, 0.9534, 0.1596, 0.9292, 0.0917, 0.9615, 0.0917, 0.9534, 0.1391, 0.9372, 0.1391, 0.1766, 0.178, 0.2137, 0.1834, 0.1999, 0.2232, 0.1773, 0.2206, 0.2137, 0.1834, 0.2529, 0.2016, 0.2193, 0.2345, 0.1999, 0.2232, 0.09857, 0.2023, 0.1391, 0.1837, 0.1546, 0.2258, 0.1343, 0.2389, 0.1391, 0.1837, 0.1766, 0.178, 0.1773, 0.2206, 0.1546, 0.2258, 0.1751, 0.139, 0.2225, 0.1432, 0.2137, 0.1834, 0.1766, 0.178, 0.2225, 0.1432, 0.2687, 0.1583, 0.2529, 0.2016, 0.2137, 0.1834, 0.08386, 0.1623, 0.1285, 0.146, 0.1391, 0.1837, 0.09857, 0.2023, 0.1285, 0.146, 0.1751, 0.139, 0.1766, 0.178, 0.1391, 0.1837, 0.2152, 0.7871, 0.2005, 0.7871, 0.2005, 0.01913, 0.2152, 0.01913, 0.2005, 0.7871, 0.1871, 0.7871, 0.1871, 0.01913, 0.2005, 0.01913, 0.2433, 0.7871, 0.2286, 0.7871, 0.2286, 0.01914, 0.2433, 0.01914, 0.2286, 0.7871, 0.2152, 0.7871, 0.2152, 0.01913, 0.2286, 0.01914, 0.8965, 0.3453, 0.9546, 0.3453, 0.9546, 0.4033, 0.8965, 0.4033, 0.1756, 0.03263, 0.2465, 0.03762, 0.2225, 0.1432, 0.1751, 0.139, 0.8254, 0.2708, 0.8407, 0.2708, 0.8492, 0.331, 0.8169, 0.331, 0.2465, 0.03762, 0.3215, 0.05396, 0.2687, 0.1583, 0.2225, 0.1432, 0.0291, 0.05382, 0.1048, 0.03756, 0.1285, 0.146, 0.08386, 0.1623, 0.1048, 0.03756, 0.1756, 0.03263, 0.1751, 0.139, 0.1285, 0.146, 0.8169, 0.331, 0.8492, 0.331, 0.8492, 0.3718, 0.8169, 0.3718, 0.9376, 0.03158, 0.953, 0.03158, 0.9615, 0.0917, 0.9292, 0.0917, 0.8254, 0.03158, 0.8407, 0.03158, 0.8492, 0.0917, 0.8169, 0.09171, 0.905, 0.03158, 0.9204, 0.03158, 0.9289, 0.09171, 0.8966, 0.0917, 0.8169, 0.3718, 0.8492, 0.3718, 0.8408, 0.5098, 0.8253, 0.5098, 0.8169, 0.09171, 0.8169, 0.1325, 0.7699, 0.1223, 0.7699, 0.1019, 0.8169, 0.09171, 0.8492, 0.0917, 0.8492, 0.1325, 0.8169, 0.1325, 0.8492, 0.1325, 0.8492, 0.0917, 0.8962, 0.1019, 0.8962, 0.1223, 0.8965, 0.4191, 0.8965, 0.4036, 0.912, 0.4036, 0.912, 0.4191, 0.9292, 0.207, 0.9615, 0.207, 0.953, 0.345, 0.9376, 0.345, 0.8169, 0.1325, 0.8492, 0.1325, 0.8408, 0.2705, 0.8254, 0.2705, 0.8965, 0.207, 0.9288, 0.207, 0.9204, 0.345, 0.905, 0.345, 0.9046, 0.1391, 0.9208, 0.1391, 0.9208, 0.1596, 0.9046, 0.1596, 0.8169, 0.331, 0.8169, 0.3718, 0.7699, 0.3616, 0.7699, 0.3412, 0.9288, 0.207, 0.8965, 0.207, 0.9046, 0.1596, 0.9208, 0.1596, 0.8966, 0.0917, 0.9289, 0.09171, 0.9208, 0.1391, 0.9046, 0.1391, 0.9372, 0.1391, 0.9534, 0.1391, 0.9534, 0.1596, 0.9372, 0.1596, 0.8492, 0.3718, 0.8492, 0.331, 0.8962, 0.3412, 0.8962, 0.3616, 0.9615, 0.207, 0.9292, 0.207, 0.9372, 0.1596, 0.9534, 0.1596, 0.9292, 0.0917, 0.9615, 0.0917, 0.9534, 0.1391, 0.9372, 0.1391, 0.1766, 0.178, 0.2137, 0.1834, 0.1999, 0.2232, 0.1773, 0.2206, 0.2137, 0.1834, 0.2529, 0.2016, 0.2193, 0.2345, 0.1999, 0.2232, 0.09857, 0.2023, 0.1391, 0.1837, 0.1546, 0.2258, 0.1343, 0.2389, 0.1391, 0.1837, 0.1766, 0.178, 0.1773, 0.2206, 0.1546, 0.2258, 0.1751, 0.139, 0.2225, 0.1432, 0.2137, 0.1834, 0.1766, 0.178, 0.2225, 0.1432, 0.2687, 0.1583, 0.2529, 0.2016, 0.2137, 0.1834, 0.08386, 0.1623, 0.1285, 0.146, 0.1391, 0.1837, 0.09857, 0.2023, 0.1285, 0.146, 0.1751, 0.139, 0.1766, 0.178, 0.1391, 0.1837, 0.557, 0.7871, 0.5422, 0.7871, 0.5422, 0.01913, 0.557, 0.01913, 0.5422, 0.7871, 0.5288, 0.7871, 0.5288, 0.01913, 0.5422, 0.01913, 0.5851, 0.7871, 0.5704, 0.7871, 0.5704, 0.01914, 0.5851, 0.01914, 0.5704, 0.7871, 0.557, 0.7871, 0.557, 0.01913, 0.5704, 0.01914, 0.8965, 0.3453, 0.9546, 0.3453, 0.9546, 0.4033, 0.8965, 0.4033, 0.1756, 0.03263, 0.2465, 0.03762, 0.2225, 0.1432, 0.1751, 0.139, 0.8254, 0.2708, 0.8407, 0.2708, 0.8492, 0.331, 0.8169, 0.331, 0.2465, 0.03762, 0.3215, 0.05396, 0.2687, 0.1583, 0.2225, 0.1432, 0.0291, 0.05382, 0.1048, 0.03756, 0.1285, 0.146, 0.08386, 0.1623, 0.1048, 0.03756, 0.1756, 0.03263, 0.1751, 0.139, 0.1285, 0.146, 0.8169, 0.331, 0.8492, 0.331, 0.8492, 0.3718, 0.8169, 0.3718, 0.9376, 0.03158, 0.953, 0.03158, 0.9615, 0.0917, 0.9292, 0.0917, 0.8254, 0.03158, 0.8407, 0.03158, 0.8492, 0.0917, 0.8169, 0.09171, 0.905, 0.03158, 0.9204, 0.03158, 0.9289, 0.09171, 0.8966, 0.0917, 0.8169, 0.3718, 0.8492, 0.3718, 0.8408, 0.5098, 0.8253, 0.5098, 0.8169, 0.09171, 0.8169, 0.1325, 0.7699, 0.1223, 0.7699, 0.1019, 0.8169, 0.09171, 0.8492, 0.0917, 0.8492, 0.1325, 0.8169, 0.1325, 0.8492, 0.1325, 0.8492, 0.0917, 0.8962, 0.1019, 0.8962, 0.1223, 0.8965, 0.4191, 0.8965, 0.4036, 0.912, 0.4036, 0.912, 0.4191, 0.9292, 0.207, 0.9615, 0.207, 0.953, 0.345, 0.9376, 0.345, 0.8169, 0.1325, 0.8492, 0.1325, 0.8408, 0.2705, 0.8254, 0.2705, 0.8965, 0.207, 0.9288, 0.207, 0.9204, 0.345, 0.905, 0.345, 0.9046, 0.1391, 0.9208, 0.1391, 0.9208, 0.1596, 0.9046, 0.1596, 0.8169, 0.331, 0.8169, 0.3718, 0.7699, 0.3616, 0.7699, 0.3412, 0.9288, 0.207, 0.8965, 0.207, 0.9046, 0.1596, 0.9208, 0.1596, 0.8966, 0.0917, 0.9289, 0.09171, 0.9208, 0.1391, 0.9046, 0.1391, 0.9372, 0.1391, 0.9534, 0.1391, 0.9534, 0.1596, 0.9372, 0.1596, 0.8492, 0.3718, 0.8492, 0.331, 0.8962, 0.3412, 0.8962, 0.3616, 0.9615, 0.207, 0.9292, 0.207, 0.9372, 0.1596, 0.9534, 0.1596, 0.9292, 0.0917, 0.9615, 0.0917, 0.9534, 0.1391, 0.9372, 0.1391, 0.1766, 0.178, 0.2137, 0.1834, 0.1999, 0.2232, 0.1773, 0.2206, 0.2137, 0.1834, 0.2529, 0.2016, 0.2193, 0.2345, 0.1999, 0.2232, 0.09857, 0.2023, 0.1391, 0.1837, 0.1546, 0.2258, 0.1343, 0.2389, 0.1391, 0.1837, 0.1766, 0.178, 0.1773, 0.2206, 0.1546, 0.2258, 0.1751, 0.139, 0.2225, 0.1432, 0.2137, 0.1834, 0.1766, 0.178, 0.2225, 0.1432, 0.2687, 0.1583, 0.2529, 0.2016, 0.2137, 0.1834, 0.08386, 0.1623, 0.1285, 0.146, 0.1391, 0.1837, 0.09857, 0.2023, 0.1285, 0.146, 0.1751, 0.139, 0.1766, 0.178, 0.1391, 0.1837, 0.6709, 0.7871, 0.6562, 0.7871, 0.6562, 0.01913, 0.6709, 0.01913, 0.6562, 0.7871, 0.6428, 0.7871, 0.6428, 0.01913, 0.6562, 0.01913, 0.699, 0.7871, 0.6843, 0.7871, 0.6843, 0.01914, 0.699, 0.01914, 0.6843, 0.7871, 0.6709, 0.7871, 0.6709, 0.01913, 0.6843, 0.01914, 0.8965, 0.3453, 0.9546, 0.3453, 0.9546, 0.4033, 0.8965, 0.4033, 0.1756, 0.03263, 0.2465, 0.03762, 0.2225, 0.1432, 0.1751, 0.139, 0.8254, 0.2708, 0.8407, 0.2708, 0.8492, 0.331, 0.8169, 0.331, 0.2465, 0.03762, 0.3215, 0.05396, 0.2687, 0.1583, 0.2225, 0.1432, 0.0291, 0.05382, 0.1048, 0.03756, 0.1285, 0.146, 0.08386, 0.1623, 0.1048, 0.03756, 0.1756, 0.03263, 0.1751, 0.139, 0.1285, 0.146, 0.8169, 0.331, 0.8492, 0.331, 0.8492, 0.3718, 0.8169, 0.3718, 0.9376, 0.03158, 0.953, 0.03158, 0.9615, 0.0917, 0.9292, 0.0917, 0.8254, 0.03158, 0.8407, 0.03158, 0.8492, 0.0917, 0.8169, 0.09171, 0.905, 0.03158, 0.9204, 0.03158, 0.9289, 0.09171, 0.8966, 0.0917, 0.8169, 0.3718, 0.8492, 0.3718, 0.8408, 0.5098, 0.8253, 0.5098, 0.8169, 0.09171, 0.8169, 0.1325, 0.7699, 0.1223, 0.7699, 0.1019, 0.8169, 0.09171, 0.8492, 0.0917, 0.8492, 0.1325, 0.8169, 0.1325, 0.8492, 0.1325, 0.8492, 0.0917, 0.8962, 0.1019, 0.8962, 0.1223, 0.8965, 0.4191, 0.8965, 0.4036, 0.912, 0.4036, 0.912, 0.4191, 0.9292, 0.207, 0.9615, 0.207, 0.953, 0.345, 0.9376, 0.345, 0.8169, 0.1325, 0.8492, 0.1325, 0.8408, 0.2705, 0.8254, 0.2705, 0.8965, 0.207, 0.9288, 0.207, 0.9204, 0.345, 0.905, 0.345, 0.9046, 0.1391, 0.9208, 0.1391, 0.9208, 0.1596, 0.9046, 0.1596, 0.8169, 0.331, 0.8169, 0.3718, 0.7699, 0.3616, 0.7699, 0.3412, 0.9288, 0.207, 0.8965, 0.207, 0.9046, 0.1596, 0.9208, 0.1596, 0.8966, 0.0917, 0.9289, 0.09171, 0.9208, 0.1391, 0.9046, 0.1391, 0.9372, 0.1391, 0.9534, 0.1391, 0.9534, 0.1596, 0.9372, 0.1596, 0.8492, 0.3718, 0.8492, 0.331, 0.8962, 0.3412, 0.8962, 0.3616, 0.9615, 0.207, 0.9292, 0.207, 0.9372, 0.1596, 0.9534, 0.1596, 0.9292, 0.0917, 0.9615, 0.0917, 0.9534, 0.1391, 0.9372, 0.1391, 0.1766, 0.178, 0.2137, 0.1834, 0.1999, 0.2232, 0.1773, 0.2206, 0.2137, 0.1834, 0.2529, 0.2016, 0.2193, 0.2345, 0.1999, 0.2232, 0.09857, 0.2023, 0.1391, 0.1837, 0.1546, 0.2258, 0.1343, 0.2389, 0.1391, 0.1837, 0.1766, 0.178, 0.1773, 0.2206, 0.1546, 0.2258, 0.1751, 0.139, 0.2225, 0.1432, 0.2137, 0.1834, 0.1766, 0.178, 0.2225, 0.1432, 0.2687, 0.1583, 0.2529, 0.2016, 0.2137, 0.1834, 0.08386, 0.1623, 0.1285, 0.146, 0.1391, 0.1837, 0.09857, 0.2023, 0.1285, 0.146, 0.1751, 0.139, 0.1766, 0.178, 0.1391, 0.1837, 0.7278, 0.7871, 0.7131, 0.7871, 0.7131, 0.01913, 0.7278, 0.01913, 0.7131, 0.7871, 0.6997, 0.7871, 0.6997, 0.01913, 0.7131, 0.01913, 0.756, 0.7871, 0.7412, 0.7871, 0.7412, 0.01914, 0.756, 0.01914, 0.7412, 0.7871, 0.7278, 0.7871, 0.7278, 0.01913, 0.7412, 0.01914, 0.8965, 0.3453, 0.9546, 0.3453, 0.9546, 0.4033, 0.8965, 0.4033, 0.1756, 0.03263, 0.2465, 0.03762, 0.2225, 0.1432, 0.1751, 0.139, 0.8254, 0.2708, 0.8407, 0.2708, 0.8492, 0.331, 0.8169, 0.331, 0.2465, 0.03762, 0.3215, 0.05396, 0.2687, 0.1583, 0.2225, 0.1432, 0.0291, 0.05382, 0.1048, 0.03756, 0.1285, 0.146, 0.08386, 0.1623, 0.1048, 0.03756, 0.1756, 0.03263, 0.1751, 0.139, 0.1285, 0.146, 0.8169, 0.331, 0.8492, 0.331, 0.8492, 0.3718, 0.8169, 0.3718, 0.9376, 0.03158, 0.953, 0.03158, 0.9615, 0.0917, 0.9292, 0.0917, 0.8254, 0.03158, 0.8407, 0.03158, 0.8492, 0.0917, 0.8169, 0.09171, 0.905, 0.03158, 0.9204, 0.03158, 0.9289, 0.09171, 0.8966, 0.0917, 0.8169, 0.3718, 0.8492, 0.3718, 0.8408, 0.5098, 0.8253, 0.5098, 0.8169, 0.09171, 0.8169, 0.1325, 0.7699, 0.1223, 0.7699, 0.1019, 0.8169, 0.09171, 0.8492, 0.0917, 0.8492, 0.1325, 0.8169, 0.1325, 0.8492, 0.1325, 0.8492, 0.0917, 0.8962, 0.1019, 0.8962, 0.1223, 0.8965, 0.4191, 0.8965, 0.4036, 0.912, 0.4036, 0.912, 0.4191, 0.9292, 0.207, 0.9615, 0.207, 0.953, 0.345, 0.9376, 0.345, 0.8169, 0.1325, 0.8492, 0.1325, 0.8408, 0.2705, 0.8254, 0.2705, 0.8965, 0.207, 0.9288, 0.207, 0.9204, 0.345, 0.905, 0.345, 0.9046, 0.1391, 0.9208, 0.1391, 0.9208, 0.1596, 0.9046, 0.1596, 0.8169, 0.331, 0.8169, 0.3718, 0.7699, 0.3616, 0.7699, 0.3412, 0.9288, 0.207, 0.8965, 0.207, 0.9046, 0.1596, 0.9208, 0.1596, 0.8966, 0.0917, 0.9289, 0.09171, 0.9208, 0.1391, 0.9046, 0.1391, 0.9372, 0.1391, 0.9534, 0.1391, 0.9534, 0.1596, 0.9372, 0.1596, 0.8492, 0.3718, 0.8492, 0.331, 0.8962, 0.3412, 0.8962, 0.3616, 0.9615, 0.207, 0.9292, 0.207, 0.9372, 0.1596, 0.9534, 0.1596, 0.9292, 0.0917, 0.9615, 0.0917, 0.9534, 0.1391, 0.9372, 0.1391, 0.1766, 0.178, 0.2137, 0.1834, 0.1999, 0.2232, 0.1773, 0.2206, 0.2137, 0.1834, 0.2529, 0.2016, 0.2193, 0.2345, 0.1999, 0.2232, 0.09857, 0.2023, 0.1391, 0.1837, 0.1546, 0.2258, 0.1343, 0.2389, 0.1391, 0.1837, 0.1766, 0.178, 0.1773, 0.2206, 0.1546, 0.2258, 0.1751, 0.139, 0.2225, 0.1432, 0.2137, 0.1834, 0.1766, 0.178, 0.2225, 0.1432, 0.2687, 0.1583, 0.2529, 0.2016, 0.2137, 0.1834, 0.08386, 0.1623, 0.1285, 0.146, 0.1391, 0.1837, 0.09857, 0.2023, 0.1285, 0.146, 0.1751, 0.139, 0.1766, 0.178, 0.1391, 0.1837, 0.8418, 0.7871, 0.827, 0.7871, 0.827, 0.01913, 0.8418, 0.01913, 0.827, 0.7871, 0.8136, 0.7871, 0.8136, 0.01913, 0.827, 0.01913, 0.8699, 0.7871, 0.8552, 0.7871, 0.8552, 0.01914, 0.8699, 0.01914, 0.8552, 0.7871, 0.8418, 0.7871, 0.8418, 0.01913, 0.8552, 0.01914, 0.8965, 0.3453, 0.9546, 0.3453, 0.9546, 0.4033, 0.8965, 0.4033, 0.1756, 0.03263, 0.2465, 0.03762, 0.2225, 0.1432, 0.1751, 0.139, 0.8254, 0.2708, 0.8407, 0.2708, 0.8492, 0.331, 0.8169, 0.331, 0.2465, 0.03762, 0.3215, 0.05396, 0.2687, 0.1583, 0.2225, 0.1432, 0.0291, 0.05382, 0.1048, 0.03756, 0.1285, 0.146, 0.08386, 0.1623, 0.1048, 0.03756, 0.1756, 0.03263, 0.1751, 0.139, 0.1285, 0.146, 0.8169, 0.331, 0.8492, 0.331, 0.8492, 0.3718, 0.8169, 0.3718, 0.9376, 0.03158, 0.953, 0.03158, 0.9615, 0.0917, 0.9292, 0.0917, 0.8254, 0.03158, 0.8407, 0.03158, 0.8492, 0.0917, 0.8169, 0.09171, 0.905, 0.03158, 0.9204, 0.03158, 0.9289, 0.09171, 0.8966, 0.0917, 0.8169, 0.3718, 0.8492, 0.3718, 0.8408, 0.5098, 0.8253, 0.5098, 0.8169, 0.09171, 0.8169, 0.1325, 0.7699, 0.1223, 0.7699, 0.1019, 0.8169, 0.09171, 0.8492, 0.0917, 0.8492, 0.1325, 0.8169, 0.1325, 0.8492, 0.1325, 0.8492, 0.0917, 0.8962, 0.1019, 0.8962, 0.1223, 0.8965, 0.4191, 0.8965, 0.4036, 0.912, 0.4036, 0.912, 0.4191, 0.9292, 0.207, 0.9615, 0.207, 0.953, 0.345, 0.9376, 0.345, 0.8169, 0.1325, 0.8492, 0.1325, 0.8408, 0.2705, 0.8254, 0.2705, 0.8965, 0.207, 0.9288, 0.207, 0.9204, 0.345, 0.905, 0.345, 0.9046, 0.1391, 0.9208, 0.1391, 0.9208, 0.1596, 0.9046, 0.1596, 0.8169, 0.331, 0.8169, 0.3718, 0.7699, 0.3616, 0.7699, 0.3412, 0.9288, 0.207, 0.8965, 0.207, 0.9046, 0.1596, 0.9208, 0.1596, 0.8966, 0.0917, 0.9289, 0.09171, 0.9208, 0.1391, 0.9046, 0.1391, 0.9372, 0.1391, 0.9534, 0.1391, 0.9534, 0.1596, 0.9372, 0.1596, 0.8492, 0.3718, 0.8492, 0.331, 0.8962, 0.3412, 0.8962, 0.3616, 0.9615, 0.207, 0.9292, 0.207, 0.9372, 0.1596, 0.9534, 0.1596, 0.9292, 0.0917, 0.9615, 0.0917, 0.9534, 0.1391, 0.9372, 0.1391, 0.1766, 0.178, 0.2137, 0.1834, 0.1999, 0.2232, 0.1773, 0.2206, 0.2137, 0.1834, 0.2529, 0.2016, 0.2193, 0.2345, 0.1999, 0.2232, 0.09857, 0.2023, 0.1391, 0.1837, 0.1546, 0.2258, 0.1343, 0.2389, 0.1391, 0.1837, 0.1766, 0.178, 0.1773, 0.2206, 0.1546, 0.2258, 0.1751, 0.139, 0.2225, 0.1432, 0.2137, 0.1834, 0.1766, 0.178, 0.2225, 0.1432, 0.2687, 0.1583, 0.2529, 0.2016, 0.2137, 0.1834, 0.08386, 0.1623, 0.1285, 0.146, 0.1391, 0.1837, 0.09857, 0.2023, 0.1285, 0.146, 0.1751, 0.139, 0.1766, 0.178, 0.1391, 0.1837, 0.8987, 0.7871, 0.884, 0.7871, 0.884, 0.01913, 0.8987, 0.01913, 0.884, 0.7871, 0.8706, 0.7871, 0.8706, 0.01913, 0.884, 0.01913, 0.9268, 0.7871, 0.9121, 0.7871, 0.9121, 0.01914, 0.9268, 0.01914, 0.9121, 0.7871, 0.8987, 0.7871, 0.8987, 0.01913, 0.9121, 0.01914, 0.8965, 0.3453, 0.9546, 0.3453, 0.9546, 0.4033, 0.8965, 0.4033, 0.1756, 0.03263, 0.2465, 0.03762, 0.2225, 0.1432, 0.1751, 0.139, 0.8254, 0.2708, 0.8407, 0.2708, 0.8492, 0.331, 0.8169, 0.331, 0.2465, 0.03762, 0.3215, 0.05396, 0.2687, 0.1583, 0.2225, 0.1432, 0.0291, 0.05382, 0.1048, 0.03756, 0.1285, 0.146, 0.08386, 0.1623, 0.1048, 0.03756, 0.1756, 0.03263, 0.1751, 0.139, 0.1285, 0.146, 0.8169, 0.331, 0.8492, 0.331, 0.8492, 0.3718, 0.8169, 0.3718, 0.9376, 0.03158, 0.953, 0.03158, 0.9615, 0.0917, 0.9292, 0.0917, 0.8254, 0.03158, 0.8407, 0.03158, 0.8492, 0.0917, 0.8169, 0.09171, 0.905, 0.03158, 0.9204, 0.03158, 0.9289, 0.09171, 0.8966, 0.0917, 0.8169, 0.3718, 0.8492, 0.3718, 0.8408, 0.5098, 0.8253, 0.5098, 0.8169, 0.09171, 0.8169, 0.1325, 0.7699, 0.1223, 0.7699, 0.1019, 0.8169, 0.09171, 0.8492, 0.0917, 0.8492, 0.1325, 0.8169, 0.1325, 0.8492, 0.1325, 0.8492, 0.0917, 0.8962, 0.1019, 0.8962, 0.1223, 0.8965, 0.4191, 0.8965, 0.4036, 0.912, 0.4036, 0.912, 0.4191, 0.9292, 0.207, 0.9615, 0.207, 0.953, 0.345, 0.9376, 0.345, 0.8169, 0.1325, 0.8492, 0.1325, 0.8408, 0.2705, 0.8254, 0.2705, 0.8965, 0.207, 0.9288, 0.207, 0.9204, 0.345, 0.905, 0.345, 0.9046, 0.1391, 0.9208, 0.1391, 0.9208, 0.1596, 0.9046, 0.1596, 0.8169, 0.331, 0.8169, 0.3718, 0.7699, 0.3616, 0.7699, 0.3412, 0.9288, 0.207, 0.8965, 0.207, 0.9046, 0.1596, 0.9208, 0.1596, 0.8966, 0.0917, 0.9289, 0.09171, 0.9208, 0.1391, 0.9046, 0.1391, 0.9372, 0.1391, 0.9534, 0.1391, 0.9534, 0.1596, 0.9372, 0.1596, 0.8492, 0.3718, 0.8492, 0.331, 0.8962, 0.3412, 0.8962, 0.3616, 0.9615, 0.207, 0.9292, 0.207, 0.9372, 0.1596, 0.9534, 0.1596, 0.9292, 0.0917, 0.9615, 0.0917, 0.9534, 0.1391, 0.9372, 0.1391, 0.1766, 0.178, 0.2137, 0.1834, 0.1999, 0.2232, 0.1773, 0.2206, 0.2137, 0.1834, 0.2529, 0.2016, 0.2193, 0.2345, 0.1999, 0.2232, 0.09857, 0.2023, 0.1391, 0.1837, 0.1546, 0.2258, 0.1343, 0.2389, 0.1391, 0.1837, 0.1766, 0.178, 0.1773, 0.2206, 0.1546, 0.2258, 0.1751, 0.139, 0.2225, 0.1432, 0.2137, 0.1834, 0.1766, 0.178, 0.2225, 0.1432, 0.2687, 0.1583, 0.2529, 0.2016, 0.2137, 0.1834, 0.08386, 0.1623, 0.1285, 0.146, 0.1391, 0.1837, 0.09857, 0.2023, 0.1285, 0.146, 0.1751, 0.139, 0.1766, 0.178, 0.1391, 0.1837, 0.9557, 0.7871, 0.941, 0.7871, 0.941, 0.01913, 0.9557, 0.01913, 0.941, 0.7871, 0.9276, 0.7871, 0.9275, 0.01913, 0.941, 0.01913, 0.9838, 0.7871, 0.9691, 0.7871, 0.9691, 0.01914, 0.9838, 0.01914, 0.9691, 0.7871, 0.9557, 0.7871, 0.9557, 0.01913, 0.9691, 0.01914, 0.8965, 0.3453, 0.9546, 0.3453, 0.9546, 0.4033, 0.8965, 0.4033, 0.1756, 0.03263, 0.2465, 0.03762, 0.2225, 0.1432, 0.1751, 0.139, 0.8254, 0.2708, 0.8407, 0.2708, 0.8492, 0.331, 0.8169, 0.331, 0.2465, 0.03762, 0.3215, 0.05396, 0.2687, 0.1583, 0.2225, 0.1432, 0.0291, 0.05382, 0.1048, 0.03756, 0.1285, 0.146, 0.08386, 0.1623, 0.1048, 0.03756, 0.1756, 0.03263, 0.1751, 0.139, 0.1285, 0.146, 0.8169, 0.331, 0.8492, 0.331, 0.8492, 0.3718, 0.8169, 0.3718, 0.9376, 0.03158, 0.953, 0.03158, 0.9615, 0.0917, 0.9292, 0.0917, 0.8254, 0.03158, 0.8407, 0.03158, 0.8492, 0.0917, 0.8169, 0.09171, 0.905, 0.03158, 0.9204, 0.03158, 0.9289, 0.09171, 0.8966, 0.0917, 0.8169, 0.3718, 0.8492, 0.3718, 0.8408, 0.5098, 0.8253, 0.5098, 0.8169, 0.09171, 0.8169, 0.1325, 0.7699, 0.1223, 0.7699, 0.1019, 0.8169, 0.09171, 0.8492, 0.0917, 0.8492, 0.1325, 0.8169, 0.1325, 0.8492, 0.1325, 0.8492, 0.0917, 0.8962, 0.1019, 0.8962, 0.1223, 0.8965, 0.4191, 0.8965, 0.4036, 0.912, 0.4036, 0.912, 0.4191, 0.9292, 0.207, 0.9615, 0.207, 0.953, 0.345, 0.9376, 0.345, 0.8169, 0.1325, 0.8492, 0.1325, 0.8408, 0.2705, 0.8254, 0.2705, 0.8965, 0.207, 0.9288, 0.207, 0.9204, 0.345, 0.905, 0.345, 0.9046, 0.1391, 0.9208, 0.1391, 0.9208, 0.1596, 0.9046, 0.1596, 0.8169, 0.331, 0.8169, 0.3718, 0.7699, 0.3616, 0.7699, 0.3412, 0.9288, 0.207, 0.8965, 0.207, 0.9046, 0.1596, 0.9208, 0.1596, 0.8966, 0.0917, 0.9289, 0.09171, 0.9208, 0.1391, 0.9046, 0.1391, 0.9372, 0.1391, 0.9534, 0.1391, 0.9534, 0.1596, 0.9372, 0.1596, 0.8492, 0.3718, 0.8492, 0.331, 0.8962, 0.3412, 0.8962, 0.3616, 0.9615, 0.207, 0.9292, 0.207, 0.9372, 0.1596, 0.9534, 0.1596, 0.9292, 0.0917, 0.9615, 0.0917, 0.9534, 0.1391, 0.9372, 0.1391, 0.1766, 0.178, 0.2137, 0.1834, 0.1999, 0.2232, 0.1773, 0.2206, 0.2137, 0.1834, 0.2529, 0.2016, 0.2193, 0.2345, 0.1999, 0.2232, 0.09857, 0.2023, 0.1391, 0.1837, 0.1546, 0.2258, 0.1343, 0.2389, 0.1391, 0.1837, 0.1766, 0.178, 0.1773, 0.2206, 0.1546, 0.2258, 0.1751, 0.139, 0.2225, 0.1432, 0.2137, 0.1834, 0.1766, 0.178, 0.2225, 0.1432, 0.2687, 0.1583, 0.2529, 0.2016, 0.2137, 0.1834, 0.08386, 0.1623, 0.1285, 0.146, 0.1391, 0.1837, 0.09857, 0.2023, 0.1285, 0.146, 0.1751, 0.139, 0.1766, 0.178, 0.1391, 0.1837, 0.7848, 0.7871, 0.7701, 0.7871, 0.7701, 0.01913, 0.7848, 0.01913, 0.7701, 0.7871, 0.7567, 0.7871, 0.7567, 0.01913, 0.7701, 0.01913, 0.8129, 0.7871, 0.7982, 0.7871, 0.7982, 0.01914, 0.8129, 0.01914, 0.7982, 0.7871, 0.7848, 0.7871, 0.7848, 0.01913, 0.7982, 0.01914, 0.8965, 0.3453, 0.9546, 0.3453, 0.9546, 0.4033, 0.8965, 0.4033, 0.1756, 0.03263, 0.2465, 0.03762, 0.2225, 0.1432, 0.1751, 0.139, 0.8254, 0.2708, 0.8407, 0.2708, 0.8492, 0.331, 0.8169, 0.331, 0.2465, 0.03762, 0.3215, 0.05396, 0.2687, 0.1583, 0.2225, 0.1432, 0.0291, 0.05382, 0.1048, 0.03756, 0.1285, 0.146, 0.08386, 0.1623, 0.1048, 0.03756, 0.1756, 0.03263, 0.1751, 0.139, 0.1285, 0.146, 0.8169, 0.331, 0.8492, 0.331, 0.8492, 0.3718, 0.8169, 0.3718, 0.9376, 0.03158, 0.953, 0.03158, 0.9615, 0.0917, 0.9292, 0.0917, 0.8254, 0.03158, 0.8407, 0.03158, 0.8492, 0.0917, 0.8169, 0.09171, 0.905, 0.03158, 0.9204, 0.03158, 0.9289, 0.09171, 0.8966, 0.0917, 0.8169, 0.3718, 0.8492, 0.3718, 0.8408, 0.5098, 0.8253, 0.5098, 0.8169, 0.09171, 0.8169, 0.1325, 0.7699, 0.1223, 0.7699, 0.1019, 0.8169, 0.09171, 0.8492, 0.0917, 0.8492, 0.1325, 0.8169, 0.1325, 0.8492, 0.1325, 0.8492, 0.0917, 0.8962, 0.1019, 0.8962, 0.1223, 0.8965, 0.4191, 0.8965, 0.4036, 0.912, 0.4036, 0.912, 0.4191, 0.9292, 0.207, 0.9615, 0.207, 0.953, 0.345, 0.9376, 0.345, 0.8169, 0.1325, 0.8492, 0.1325, 0.8408, 0.2705, 0.8254, 0.2705, 0.8965, 0.207, 0.9288, 0.207, 0.9204, 0.345, 0.905, 0.345, 0.9046, 0.1391, 0.9208, 0.1391, 0.9208, 0.1596, 0.9046, 0.1596, 0.8169, 0.331, 0.8169, 0.3718, 0.7699, 0.3616, 0.7699, 0.3412, 0.9288, 0.207, 0.8965, 0.207, 0.9046, 0.1596, 0.9208, 0.1596, 0.8966, 0.0917, 0.9289, 0.09171, 0.9208, 0.1391, 0.9046, 0.1391, 0.9372, 0.1391, 0.9534, 0.1391, 0.9534, 0.1596, 0.9372, 0.1596, 0.8492, 0.3718, 0.8492, 0.331, 0.8962, 0.3412, 0.8962, 0.3616, 0.9615, 0.207, 0.9292, 0.207, 0.9372, 0.1596, 0.9534, 0.1596, 0.9292, 0.0917, 0.9615, 0.0917, 0.9534, 0.1391, 0.9372, 0.1391, 0.1766, 0.178, 0.2137, 0.1834, 0.1999, 0.2232, 0.1773, 0.2206, 0.2137, 0.1834, 0.2529, 0.2016, 0.2193, 0.2345, 0.1999, 0.2232, 0.09857, 0.2023, 0.1391, 0.1837, 0.1546, 0.2258, 0.1343, 0.2389, 0.1391, 0.1837, 0.1766, 0.178, 0.1773, 0.2206, 0.1546, 0.2258, 0.1751, 0.139, 0.2225, 0.1432, 0.2137, 0.1834, 0.1766, 0.178, 0.2225, 0.1432, 0.2687, 0.1583, 0.2529, 0.2016, 0.2137, 0.1834, 0.08386, 0.1623, 0.1285, 0.146, 0.1391, 0.1837, 0.09857, 0.2023, 0.1285, 0.146, 0.1751, 0.139, 0.1766, 0.178, 0.1391, 0.1837, 0.6139, 0.7871, 0.5992, 0.7871, 0.5992, 0.01913, 0.6139, 0.01913, 0.5992, 0.7871, 0.5858, 0.7871, 0.5858, 0.01913, 0.5992, 0.01913, 0.642, 0.7871, 0.6273, 0.7871, 0.6273, 0.01914, 0.642, 0.01914, 0.6273, 0.7871, 0.6139, 0.7871, 0.6139, 0.01913, 0.6273, 0.01914, 0.8965, 0.3453, 0.9546, 0.3453, 0.9546, 0.4033, 0.8965, 0.4033, 0.1756, 0.03263, 0.2465, 0.03762, 0.2225, 0.1432, 0.1751, 0.139, 0.8254, 0.2708, 0.8407, 0.2708, 0.8492, 0.331, 0.8169, 0.331, 0.2465, 0.03762, 0.3215, 0.05396, 0.2687, 0.1583, 0.2225, 0.1432, 0.0291, 0.05382, 0.1048, 0.03756, 0.1285, 0.146, 0.08386, 0.1623, 0.1048, 0.03756, 0.1756, 0.03263, 0.1751, 0.139, 0.1285, 0.146, 0.8169, 0.331, 0.8492, 0.331, 0.8492, 0.3718, 0.8169, 0.3718, 0.9376, 0.03158, 0.953, 0.03158, 0.9615, 0.0917, 0.9292, 0.0917, 0.8254, 0.03158, 0.8407, 0.03158, 0.8492, 0.0917, 0.8169, 0.09171, 0.905, 0.03158, 0.9204, 0.03158, 0.9289, 0.09171, 0.8966, 0.0917, 0.8169, 0.3718, 0.8492, 0.3718, 0.8408, 0.5098, 0.8253, 0.5098, 0.8169, 0.09171, 0.8169, 0.1325, 0.7699, 0.1223, 0.7699, 0.1019, 0.8169, 0.09171, 0.8492, 0.0917, 0.8492, 0.1325, 0.8169, 0.1325, 0.8492, 0.1325, 0.8492, 0.0917, 0.8962, 0.1019, 0.8962, 0.1223, 0.8965, 0.4191, 0.8965, 0.4036, 0.912, 0.4036, 0.912, 0.4191, 0.9292, 0.207, 0.9615, 0.207, 0.953, 0.345, 0.9376, 0.345, 0.8169, 0.1325, 0.8492, 0.1325, 0.8408, 0.2705, 0.8254, 0.2705, 0.8965, 0.207, 0.9288, 0.207, 0.9204, 0.345, 0.905, 0.345, 0.9046, 0.1391, 0.9208, 0.1391, 0.9208, 0.1596, 0.9046, 0.1596, 0.8169, 0.331, 0.8169, 0.3718, 0.7699, 0.3616, 0.7699, 0.3412, 0.9288, 0.207, 0.8965, 0.207, 0.9046, 0.1596, 0.9208, 0.1596, 0.8966, 0.0917, 0.9289, 0.09171, 0.9208, 0.1391, 0.9046, 0.1391, 0.9372, 0.1391, 0.9534, 0.1391, 0.9534, 0.1596, 0.9372, 0.1596, 0.8492, 0.3718, 0.8492, 0.331, 0.8962, 0.3412, 0.8962, 0.3616, 0.9615, 0.207, 0.9292, 0.207, 0.9372, 0.1596, 0.9534, 0.1596, 0.9292, 0.0917, 0.9615, 0.0917, 0.9534, 0.1391, 0.9372, 0.1391, 0.1766, 0.178, 0.2137, 0.1834, 0.1999, 0.2232, 0.1773, 0.2206, 0.2137, 0.1834, 0.2529, 0.2016, 0.2193, 0.2345, 0.1999, 0.2232, 0.09857, 0.2023, 0.1391, 0.1837, 0.1546, 0.2258, 0.1343, 0.2389, 0.1391, 0.1837, 0.1766, 0.178, 0.1773, 0.2206, 0.1546, 0.2258, 0.1751, 0.139, 0.2225, 0.1432, 0.2137, 0.1834, 0.1766, 0.178, 0.2225, 0.1432, 0.2687, 0.1583, 0.2529, 0.2016, 0.2137, 0.1834, 0.08386, 0.1623, 0.1285, 0.146, 0.1391, 0.1837, 0.09857, 0.2023, 0.1285, 0.146, 0.1751, 0.139, 0.1766, 0.178, 0.1391, 0.1837, 0.04433, 0.7871, 0.02961, 0.7871, 0.0296, 0.01913, 0.04433, 0.01913, 0.01421, 0.7935, 0.0003687, 0.7934, 0.0003649, 0.0003649, 0.01421, 0.000369, 0.07245, 0.7871, 0.05773, 0.7871, 0.05773, 0.01914, 0.07245, 0.01914, 0.05773, 0.7871, 0.04433, 0.7871, 0.04433, 0.01913, 0.05773, 0.01914, 0.8965, 0.3453, 0.9546, 0.3453, 0.9546, 0.4033, 0.8965, 0.4033, 0.1756, 0.03263, 0.2465, 0.03762, 0.2225, 0.1432, 0.1751, 0.139, 0.8254, 0.2708, 0.8407, 0.2708, 0.8492, 0.331, 0.8169, 0.331, 0.2465, 0.03762, 0.3215, 0.05396, 0.2687, 0.1583, 0.2225, 0.1432, 0.0291, 0.05382, 0.1048, 0.03756, 0.1285, 0.146, 0.08386, 0.1623, 0.1048, 0.03756, 0.1756, 0.03263, 0.1751, 0.139, 0.1285, 0.146, 0.8169, 0.331, 0.8492, 0.331, 0.8492, 0.3718, 0.8169, 0.3718, 0.9376, 0.03158, 0.953, 0.03158, 0.9615, 0.0917, 0.9292, 0.0917, 0.8254, 0.03158, 0.8407, 0.03158, 0.8492, 0.0917, 0.8169, 0.09171, 0.905, 0.03158, 0.9204, 0.03158, 0.9289, 0.09171, 0.8966, 0.0917, 0.8169, 0.3718, 0.8492, 0.3718, 0.8408, 0.5098, 0.8253, 0.5098, 0.8169, 0.09171, 0.8169, 0.1325, 0.7699, 0.1223, 0.7699, 0.1019, 0.8169, 0.09171, 0.8492, 0.0917, 0.8492, 0.1325, 0.8169, 0.1325, 0.8492, 0.1325, 0.8492, 0.0917, 0.8962, 0.1019, 0.8962, 0.1223, 0.8965, 0.4191, 0.8965, 0.4036, 0.912, 0.4036, 0.912, 0.4191, 0.9292, 0.207, 0.9615, 0.207, 0.953, 0.345, 0.9376, 0.345, 0.8169, 0.1325, 0.8492, 0.1325, 0.8408, 0.2705, 0.8254, 0.2705, 0.8965, 0.207, 0.9288, 0.207, 0.9204, 0.345, 0.905, 0.345, 0.9046, 0.1391, 0.9208, 0.1391, 0.9208, 0.1596, 0.9046, 0.1596, 0.8169, 0.331, 0.8169, 0.3718, 0.7699, 0.3616, 0.7699, 0.3412, 0.9288, 0.207, 0.8965, 0.207, 0.9046, 0.1596, 0.9208, 0.1596, 0.8966, 0.0917, 0.9289, 0.09171, 0.9208, 0.1391, 0.9046, 0.1391, 0.9372, 0.1391, 0.9534, 0.1391, 0.9534, 0.1596, 0.9372, 0.1596, 0.8492, 0.3718, 0.8492, 0.331, 0.8962, 0.3412, 0.8962, 0.3616, 0.9615, 0.207, 0.9292, 0.207, 0.9372, 0.1596, 0.9534, 0.1596, 0.9292, 0.0917, 0.9615, 0.0917, 0.9534, 0.1391, 0.9372, 0.1391, 0.1766, 0.178, 0.2137, 0.1834, 0.1999, 0.2232, 0.1773, 0.2206, 0.2137, 0.1834, 0.2529, 0.2016, 0.2193, 0.2345, 0.1999, 0.2232, 0.09857, 0.2023, 0.1391, 0.1837, 0.1546, 0.2258, 0.1343, 0.2389, 0.1391, 0.1837, 0.1766, 0.178, 0.1773, 0.2206, 0.1546, 0.2258, 0.1751, 0.139, 0.2225, 0.1432, 0.2137, 0.1834, 0.1766, 0.178, 0.2225, 0.1432, 0.2687, 0.1583, 0.2529, 0.2016, 0.2137, 0.1834, 0.08386, 0.1623, 0.1285, 0.146, 0.1391, 0.1837, 0.09857, 0.2023, 0.1285, 0.146, 0.1751, 0.139, 0.1766, 0.178, 0.1391, 0.1837, 0.01601, 0.1305, 0.984, 0.1305, 0.984, 0.1676, 0.01601, 0.1676, 0.984, 0.0933, 0.01601, 0.0933, 0.01601, 0.05612, 0.984, 0.05612, 0.01601, 0.05612, 0.01601, 0.01894, 0.984, 0.01894, 0.984, 0.05612, 0.984, 0.0933, 0.984, 0.1305, 0.01601, 0.1305, 0.01601, 0.0933, 0.01601, 0.2795, 0.9837, 0.2795, 0.9837, 0.3167, 0.01601, 0.3167, 0.9837, 0.2423, 0.01601, 0.2423, 0.01601, 0.2052, 0.9837, 0.2052, 0.01601, 0.2052, 0.01601, 0.168, 0.9837, 0.168, 0.9837, 0.2052, 0.9837, 0.2423, 0.9837, 0.2795, 0.01601, 0.2795, 0.01601, 0.2423, 0.126, 0.9135, 0.2296, 0.9135, 0.2296, 0.981, 0.126, 0.981, 0.01608, 0.4829, 0.8765, 0.4829, 0.8766, 0.4979, 0.01616, 0.4979, 0.8996, 0.9021, 0.9889, 0.9021, 0.9889, 0.9914, 0.8996, 0.9914, 0.01608, 0.5433, 0.8765, 0.5433, 0.8766, 0.5583, 0.01616, 0.5583, 0.08998, 0.9134, 0.08998, 0.8098, 0.1575, 0.8098, 0.1575, 0.9134, 0.8765, 0.5283, 0.0161, 0.5283, 0.01601, 0.5133, 0.8764, 0.5133, 0.8996, 0.9021, 0.9889, 0.9021, 0.9889, 0.9914, 0.8996, 0.9914, 0.01601, 0.5133, 0.01603, 0.4982, 0.8765, 0.4982, 0.8764, 0.5133, 0.8765, 0.5283, 0.8765, 0.5433, 0.01608, 0.5433, 0.0161, 0.5283, 0.8765, 0.4679, 0.0161, 0.4679, 0.01601, 0.4529, 0.8764, 0.4529, 0.01601, 0.4529, 0.01603, 0.4378, 0.8765, 0.4378, 0.8764, 0.4529, 0.8765, 0.4679, 0.8765, 0.4829, 0.01608, 0.4829, 0.0161, 0.4679])
me_cube_007.materials.append(mat_material)
me_cube_007.use_remesh_preserve_volume = False
me_cube_007.use_remesh_preserve_attributes = False
me_cube_007.use_mirror_vertex_groups = False
me_cube_007.update()

# ---- objects
ob_cube_001 = bpy.data.objects.new('Cube.001', me_cube_007)

# ---- transforms, parenting, visibility, modifiers, constraints
ob_cube_001.location = (7.596e-08, 6.983e-09, 7.6e-07)
ob_cube_001.rotation_euler = (0.0, -0.0, 3.142)
ob_cube_001.scale = (2.313, 3.64, 1.0)
ob_cube_001.lock_rotations_4d = False
ob_cube_001.empty_display_type = 'ARROWS'
ob_cube_001.lineart.crease_threshold = 0.0

# ---- collection membership
col_collection_1.objects.link(ob_cube_001)

# ---- scene / render settings (as saved in the file)
scene.frame_start = 1; scene.frame_end = 250; scene.frame_set(1)
scene.render.engine = 'BLENDER_EEVEE_NEXT'
scene.render.resolution_percentage = 50
scene.render.dither_intensity = 0.0
scene.cycles.use_denoising = False
scene.cycles.samples = 10
scene.cycles.sampling_pattern = 'TABULATED_SOBOL'
scene.cycles.light_sampling_threshold = 0.0
scene.cycles.use_adaptive_sampling = False
scene.cycles.use_light_tree = False
scene.cycles.blur_glossy = 0.0
scene.cycles.pixel_filter_type = 'GAUSSIAN'
scene.cycles.sample_clamp_indirect = 0.0
scene.view_settings.view_transform = 'Standard'
bpy.context.view_layer.update()

# ---- added for rendering (the .blend has no active camera and no usable light): camera, sun
cam_auto = bpy.data.cameras.new('AutoCamera')
cam_auto.lens = 50.0
cam_auto.sensor_width = 36.0
cam_auto.clip_end = 1000.0
ob_auto_camera = bpy.data.objects.new('AutoCamera', cam_auto)
scene.collection.objects.link(ob_auto_camera)
ob_auto_camera.location = (11.5585, -13.104, 7.06552)
ob_auto_camera.rotation_euler = (1.09748, -7.21219e-08, 0.694738)
scene.camera = ob_auto_camera
light_auto_sun = bpy.data.lights.new('AutoSun', 'SUN')
light_auto_sun.energy = 3.0
light_auto_sun.angle = 0.0523599
ob_auto_sun = bpy.data.objects.new('AutoSun', light_auto_sun)
scene.collection.objects.link(ob_auto_sun)
ob_auto_sun.rotation_euler = (0.872665, 0.174533, 0.523599)
bpy.context.view_layer.update()

